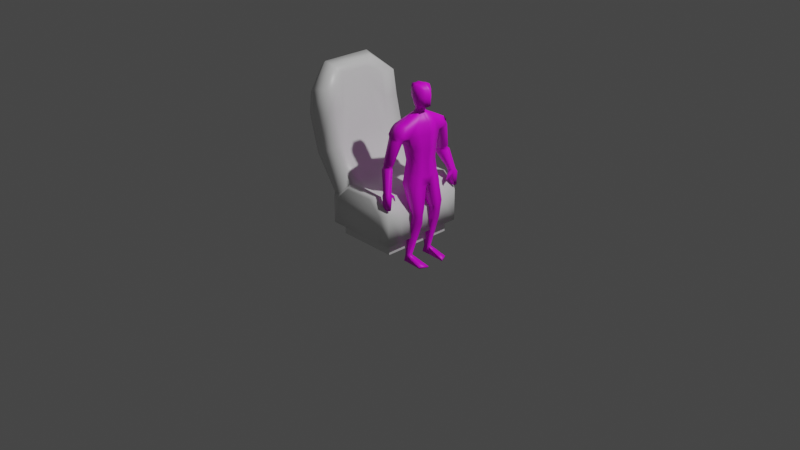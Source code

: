 # Source: compfyChair.blend  (saved by Blender 3.2.14; exported with 4.5.12 LTS)
import bpy
from mathutils import Matrix  # noqa: F401  (used for matrix-valued properties, if any)

bpy.ops.wm.read_factory_settings(use_empty=True)
scene = bpy.context.scene
scene.name = 'Scene'

# ---- collections
col_collection = bpy.data.collections.new('Collection'); scene.collection.children.link(col_collection)

# ---- images (referenced by path relative to the original .blend; pixels are not part of the script)
import os
ASSET_DIR = os.environ.get("B2B_ASSET_DIR", "")  # directory of the original .blend (textures are referenced by path, not embedded)
HERE = os.path.dirname(os.path.abspath(__file__))  # packed textures are extracted next to this script under _unpacked/

def load_image(name, relpath, width, height, colorspace="sRGB"):
    """Load a texture the original file referenced (path relative to the .blend, or extracted next to this script)."""
    p = next((c for c in (os.path.join(HERE, relpath), os.path.join(ASSET_DIR, relpath)) if relpath and os.path.exists(c)), "")
    if p:
        img = bpy.data.images.load(p, check_existing=True)
        img.name = name
    else:  # same state as the original file: an image datablock whose file is absent (Cycles renders it pink)
        img = bpy.data.images.new(name, width, height)
        img.source = "FILE"
        img.filepath = "//" + (relpath or name)
    img.colorspace_settings.name = colorspace
    return img
img_player2_png = load_image('Player2.png', 'Player2.png', 1024, 1024, 'sRGB')

# ---- materials (node trees are filled in below, after node groups)
mat_material = bpy.data.materials.new('Material')
mat_material.alpha_threshold = 0.0
mat_material.use_transparent_shadow = False
mat_material.line_color = (0.0, 0.0, 0.0, 1.0)
mat_material_001 = bpy.data.materials.new('Material.001')
mat_material_001.use_transparent_shadow = False

# ---- material node trees
mat_material.use_nodes = True; mat_material.node_tree.nodes.clear()
_N = mat_material.node_tree.nodes; _L = mat_material.node_tree.links
n0 = _N.new('ShaderNodeOutputMaterial'); n0.name = 'Material Output'; n0.location = (300, 300)
n1 = _N.new('ShaderNodeBsdfPrincipled'); n1.name = 'Principled BSDF'; n1.location = (10, 300)
n1.distribution = 'GGX'
n1.subsurface_method = 'RANDOM_WALK_SKIN'
n1.inputs[2].default_value = 0.4
n1.inputs[3].default_value = 1.45
n1.inputs[27].default_value = (0.0, 0.0, 0.0, 1.0)
n1.inputs[28].default_value = 1.0
_L.new(n1.outputs[0], n0.inputs[0])
n0.is_active_output = True
mat_material_001.use_nodes = True; mat_material_001.node_tree.nodes.clear()
_N = mat_material_001.node_tree.nodes; _L = mat_material_001.node_tree.links
n0 = _N.new('ShaderNodeBsdfPrincipled'); n0.name = 'Principled BSDF'; n0.location = (10, 300)
n0.distribution = 'GGX'
n0.subsurface_method = 'RANDOM_WALK_SKIN'
n0.inputs[3].default_value = 1.45
n0.inputs[27].default_value = (0.0, 0.0, 0.0, 1.0)
n0.inputs[28].default_value = 1.0
n1 = _N.new('ShaderNodeOutputMaterial'); n1.name = 'Material Output'; n1.location = (300, 300)
n2 = _N.new('ShaderNodeTexImage'); n2.name = 'Image Texture'; n2.location = (-280, 280)
n2.image = img_player2_png
_L.new(n0.outputs[0], n1.inputs[0])
_L.new(n2.outputs[0], n0.inputs[0])
n1.is_active_output = True

# ---- world
world_world = bpy.data.worlds.new('World'); scene.world = world_world
world_world.use_nodes = True; world_world.node_tree.nodes.clear()
_N = world_world.node_tree.nodes; _L = world_world.node_tree.links
n0 = _N.new('ShaderNodeOutputWorld'); n0.name = 'World Output'; n0.location = (300, 300)
n1 = _N.new('ShaderNodeBackground'); n1.name = 'Background'; n1.location = (10, 300)
n1.inputs[0].default_value = (0.05088, 0.05088, 0.05088, 1.0)
_L.new(n1.outputs[0], n0.inputs[0])
n0.is_active_output = True
world_world.color = (0.05088, 0.05088, 0.05088)
world_world.use_sun_shadow = False
world_world.sun_shadow_jitter_overblur = 0.0

# ---- cameras
cam_camera = bpy.data.cameras.new('Camera')
cam_camera.clip_end = 100.0
cam_camera.ortho_scale = 7.314

# ---- lights
light_light = bpy.data.lights.new('Light', 'POINT')
light_light.transmission_factor = 0.0
light_light.energy = 1000.0
light_light.shadow_soft_size = 0.1
light_light.shadow_maximum_resolution = 0.006
light_light.use_absolute_resolution = True

# ---- meshes
me_cube = bpy.data.meshes.new('Cube')
me_cube.from_pydata([(-1.0, -0.6233, -0.0938), (0.7366, 1.0, -0.0938), (-1.0, 0.6233, -0.0938), (0.7366, -1.0, -0.0938), (-1.0, 1.0, -0.0938), (-1.0, -1.0, -0.0938), (-1.0, 1.0, 0.6395), (-0.4821, 1.0, 1.0), (-0.4821, -1.0, 1.0), (-1.0, -1.0, 0.6395), (-0.8521, 0.8521, -0.0938), (-0.8521, -0.8521, -0.0938), (0.5887, 0.8521, -0.0938), (0.5887, -0.8521, -0.0938), (-0.8521, 0.8521, -0.3798), (-0.8521, -0.8521, -0.3798), (0.5887, 0.8521, -0.3798), (0.5887, -0.8521, -0.3798), (-1.786, -1.0, 2.28), (-1.962, -0.5424, 2.704), (-1.151, -1.0, 2.409), (-1.151, 1.0, 2.409), (-1.962, 0.5424, 2.704), (-1.786, 1.0, 2.28), (0.3823, 1.0, 1.0), (0.7366, 1.0, 0.6457), (0.7366, -1.0, 0.6457), (0.3823, -1.0, 1.0), (0.7366, -0.6233, -0.09042), (0.7366, 0.6233, -0.09042), (-0.3708, -0.6233, 0.8351), (-0.3708, 0.6233, 0.8351), (-1.0, 0.6233, 0.6395), (-1.0, -0.6233, 0.6395), (-0.8521, 0.5311, -0.0938), (-0.8521, -0.5311, -0.0938), (0.5887, -0.5311, -0.0938), (0.5887, 0.5311, -0.0938), (-0.8521, 0.5311, -0.3798), (-0.8521, -0.5311, -0.3798), (0.5887, -0.5311, -0.3798), (0.5887, 0.5311, -0.3798), (0.3823, 0.6233, 0.8351), (0.3823, -0.6233, 0.8351), (0.7366, -0.6233, 0.5123), (0.7366, 0.6233, 0.5123), (-0.568, -0.6247, 0.9736), (-0.5866, -0.3894, 0.9599), (-0.5866, 0.3894, 0.9599), (-0.568, 0.6247, 0.9736), (-1.151, -0.6247, 2.409), (-1.34, -0.3388, 2.915), (-1.34, 0.3388, 2.915), (-1.151, 0.6247, 2.409), (-0.7449, -1.099, 0.7109), (-0.7449, 1.099, 0.7109), (-1.562, -1.099, 2.401), (-1.562, 1.099, 2.401), (-1.729, -1.0, 2.794), (-1.905, -0.5424, 3.218), (-1.437, -0.5654, 3.346), (-1.248, -1.0, 2.957), (-1.248, 1.0, 2.957), (-1.437, 0.5194, 3.346), (-1.905, 0.5424, 3.218), (-1.729, 1.0, 2.794), (-1.248, -0.6247, 2.957), (-1.422, -0.3388, 3.135), (-1.422, 0.3388, 3.135), (-1.248, 0.6247, 2.957), (-1.505, -1.099, 2.916), (-1.697, -0.5963, 3.399), (-1.505, 1.099, 2.916), (-1.697, 0.5963, 3.399), (0.5903, 1.135, -0.008653), (-0.874, 1.135, -0.008653), (-0.874, -1.135, -0.008653), (0.5903, -1.135, -0.008653), (-0.6536, -1.221, 0.6865), (-0.4266, -1.135, 0.9362), (-0.6536, 1.221, 0.6865), (-0.874, 1.135, 0.6248), (-0.874, -1.135, 0.6248), (0.5903, 1.135, 0.6302), (0.2842, 1.135, 0.9362), (0.2842, -1.135, 0.9362), (0.5903, -1.135, 0.6302), (-0.4266, 1.135, 0.9362), (-1.55, -1.0, 1.416), (-0.9692, -1.0, 1.677), (-1.55, 1.0, 1.416), (-0.9692, 1.0, 1.677), (-1.013, -0.6247, 1.668), (-1.013, 0.6247, 1.668), (-1.316, -1.099, 1.515), (-1.316, 1.099, 1.515), (-1.148, -0.3641, 1.901), (-1.148, 0.3641, 1.901)], [], [(24, 42, 45, 25), (55, 7, 87, 80), (3, 5, 11, 13), (43, 30, 8, 27), (2, 32, 6, 4), (8, 30, 46), (28, 44, 26, 3), (90, 88, 18, 19, 22, 23), (95, 90, 23, 57), (57, 23, 65, 72), (13, 11, 15, 17), (4, 1, 12, 10), (28, 3, 13, 36), (2, 4, 10, 34), (39, 40, 17, 15), (34, 10, 14, 38), (36, 13, 17, 40), (10, 12, 16, 14), (18, 56, 70, 58), (53, 21, 62, 69), (94, 89, 20, 56), (43, 27, 26, 44), (3, 26, 86, 77), (42, 43, 44, 45), (12, 37, 41, 16), (37, 36, 40, 41), (11, 35, 39, 15), (35, 34, 38, 39), (14, 16, 41, 38), (38, 41, 40, 39), (5, 0, 35, 11), (0, 2, 34, 35), (1, 29, 37, 12), (29, 28, 36, 37), (1, 25, 45, 29), (29, 45, 44, 28), (5, 9, 33, 0), (0, 33, 32, 2), (24, 7, 31, 42), (42, 31, 30, 43), (92, 96, 51, 50), (56, 20, 61, 70), (91, 21, 53, 93), (22, 19, 59, 64), (30, 31, 48, 47), (89, 8, 46, 92), (52, 53, 69, 68), (31, 49, 48), (88, 94, 56, 18), (21, 57, 72, 62), (19, 18, 58, 59), (20, 50, 66, 61), (91, 95, 57, 21), (71, 73, 64, 59), (70, 61, 60, 71), (72, 65, 64, 73), (62, 63, 68, 69), (60, 61, 66, 67), (63, 60, 67, 68), (62, 72, 73, 63), (58, 70, 71, 59), (60, 63, 73, 71), (51, 52, 68, 67), (50, 51, 67, 66), (23, 22, 64, 65), (46, 30, 47), (49, 31, 7), (96, 47, 48, 97), (97, 48, 49, 93), (77, 86, 85, 79, 78, 82, 76), (75, 81, 80, 87, 84, 83, 74), (8, 54, 78, 79), (27, 8, 79, 85), (24, 25, 83, 84), (1, 4, 75, 74), (6, 55, 80, 81), (26, 27, 85, 86), (4, 6, 81, 75), (7, 24, 84, 87), (5, 3, 77, 76), (9, 5, 76, 82), (25, 1, 74, 83), (54, 9, 82, 78), (52, 97, 93, 53), (51, 96, 97, 52), (7, 55, 95, 91), (9, 54, 94, 88), (20, 89, 92, 50), (7, 91, 93, 49), (46, 47, 96, 92), (54, 8, 89, 94), (55, 6, 90, 95), (6, 32, 33, 9, 88, 90)])
me_cube.polygons.foreach_set('use_smooth', [1, 1, 0, 1, 1, 1, 1, 1, 1, 1, 0, 0, 0, 0, 1, 0, 0, 0, 1, 1, 1, 1, 1, 1, 0, 0, 0, 0, 1, 1, 0, 0, 0, 0, 1, 1, 1, 1, 1, 1, 1, 1, 1, 1, 1, 1, 1, 1, 1, 1, 1, 1, 1, 1, 1, 1, 1, 1, 1, 1, 1, 1, 1, 1, 1, 1, 1, 1, 1, 1, 1, 1, 1, 1, 1, 1, 1, 1, 1, 1, 1, 1, 1, 1, 1, 1, 1, 1, 1, 1, 1, 1, 1])
_uv = me_cube.uv_layers.new(name='UVMap')
_uv.uv.foreach_set('vector', [0.6693, 0.5, 0.6693, 0.5833, 0.544, 0.5833, 0.544, 0.5, 0.6025, 0.2725, 0.625, 0.2951, 0.625, 0.2951, 0.6025, 0.2725, 0.375, 0.75, 0.375, 1.0, 0.375, 1.0, 0.375, 0.75, 0.6693, 0.6667, 0.8299, 0.6667, 0.8299, 0.75, 0.6693, 0.75, 0.375, 0.1667, 0.5799, 0.1667, 0.5799, 0.25, 0.375, 0.25, 0.8299, 0.75, 0.8299, 0.6667, 0.8299, 0.75, 0.375, 0.6667, 0.544, 0.6667, 0.544, 0.75, 0.375, 0.75, 0.5799, 0.25, 0.5799, 0.0, 0.5799, 0.0, 0.5799, 0.0572, 0.5799, 0.1928, 0.5799, 0.25, 0.6025, 0.2725, 0.5799, 0.25, 0.5799, 0.25, 0.6025, 0.2725, 0.6025, 0.2725, 0.5799, 0.25, 0.5799, 0.25, 0.6025, 0.2725, 0.375, 0.75, 0.375, 1.0, 0.375, 1.0, 0.375, 0.75, 0.375, 0.25, 0.375, 0.5, 0.375, 0.5, 0.375, 0.25, 0.375, 0.6667, 0.375, 0.75, 0.375, 0.75, 0.375, 0.6667, 0.375, 0.1667, 0.375, 0.25, 0.375, 0.25, 0.375, 0.1667, 0.125, 0.6667, 0.375, 0.6667, 0.375, 0.75, 0.125, 0.75, 0.375, 0.1667, 0.375, 0.25, 0.375, 0.25, 0.375, 0.1667, 0.375, 0.6667, 0.375, 0.75, 0.375, 0.75, 0.375, 0.6667, 0.375, 0.25, 0.375, 0.5, 0.375, 0.5, 0.375, 0.25, 0.5799, 1.0, 0.6025, 0.9775, 0.6025, 0.9775, 0.5799, 1.0, 0.625, 0.2951, 0.625, 0.2951, 0.625, 0.2951, 0.625, 0.2951, 0.6025, 0.9775, 0.625, 0.9549, 0.625, 0.9549, 0.6025, 0.9775, 0.6693, 0.6667, 0.6693, 0.75, 0.544, 0.75, 0.544, 0.6667, 0.375, 0.75, 0.544, 0.75, 0.544, 0.75, 0.375, 0.75, 0.6693, 0.5833, 0.6693, 0.6667, 0.544, 0.6667, 0.544, 0.5833, 0.375, 0.5, 0.375, 0.5833, 0.375, 0.5833, 0.375, 0.5, 0.375, 0.5833, 0.375, 0.6667, 0.375, 0.6667, 0.375, 0.5833, 0.375, 0.0, 0.375, 0.08333, 0.375, 0.08333, 0.375, 0.0, 0.375, 0.08333, 0.375, 0.1667, 0.375, 0.1667, 0.375, 0.08333, 0.125, 0.5, 0.375, 0.5, 0.375, 0.5833, 0.125, 0.5833, 0.125, 0.5833, 0.375, 0.5833, 0.375, 0.6667, 0.125, 0.6667, 0.375, 0.0, 0.375, 0.08333, 0.375, 0.08333, 0.375, 0.0, 0.375, 0.08333, 0.375, 0.1667, 0.375, 0.1667, 0.375, 0.08333, 0.375, 0.5, 0.375, 0.5833, 0.375, 0.5833, 0.375, 0.5, 0.375, 0.5833, 0.375, 0.6667, 0.375, 0.6667, 0.375, 0.5833, 0.375, 0.5, 0.544, 0.5, 0.544, 0.5833, 0.375, 0.5833, 0.375, 0.5833, 0.544, 0.5833, 0.544, 0.6667, 0.375, 0.6667, 0.375, 0.0, 0.5799, 0.0, 0.5799, 0.08333, 0.375, 0.08333, 0.375, 0.08333, 0.5799, 0.08333, 0.5799, 0.1667, 0.375, 0.1667, 0.6693, 0.5, 0.8299, 0.5, 0.8299, 0.5833, 0.6693, 0.5833, 0.6693, 0.5833, 0.8299, 0.5833, 0.8299, 0.6667, 0.6693, 0.6667, 0.8299, 0.75, 0.8299, 0.6797, 0.8299, 0.6928, 0.8299, 0.75, 0.6025, 0.9775, 0.625, 0.9549, 0.625, 0.9549, 0.6025, 0.9775, 0.625, 0.2951, 0.625, 0.2951, 0.625, 0.2951, 0.625, 0.2951, 0.5799, 0.1928, 0.5799, 0.0572, 0.5799, 0.0572, 0.5799, 0.1928, 0.8299, 0.6667, 0.8299, 0.5833, 0.8299, 0.5833, 0.8299, 0.6667, 0.625, 0.9549, 0.625, 0.9549, 0.625, 0.9549, 0.625, 0.9549, 0.8299, 0.5572, 0.8299, 0.5, 0.8299, 0.5, 0.8299, 0.5572, 0.8299, 0.5833, 0.8299, 0.5, 0.8299, 0.5833, 0.5799, 1.0, 0.6025, 0.9775, 0.6025, 0.9775, 0.5799, 1.0, 0.625, 0.2951, 0.6025, 0.2725, 0.6025, 0.2725, 0.625, 0.2951, 0.5799, 0.0572, 0.5799, 0.0, 0.5799, 0.0, 0.5799, 0.0572, 0.625, 0.9549, 0.625, 0.9549, 0.625, 0.9549, 0.625, 0.9549, 0.625, 0.2951, 0.6025, 0.2725, 0.6025, 0.2725, 0.625, 0.2951, 0.6025, 0.0572, 0.6025, 0.1928, 0.5799, 0.1928, 0.5799, 0.0572, 0.6025, 0.9775, 0.625, 0.9549, 0.625, 0.9549, 0.6025, 0.9775, 0.6025, 0.2725, 0.5799, 0.25, 0.5799, 0.25, 0.6025, 0.2725, 0.625, 0.2951, 0.625, 0.2951, 0.625, 0.2951, 0.625, 0.2951, 0.625, 0.9549, 0.625, 0.9549, 0.625, 0.9549, 0.625, 0.9549, 0.625, 0.1928, 0.625, 0.0572, 0.625, 0.0572, 0.625, 0.1928, 0.625, 0.2951, 0.6025, 0.2725, 0.6025, 0.2725, 0.625, 0.2951, 0.5799, 1.0, 0.6025, 0.9775, 0.6025, 0.9775, 0.5799, 1.0, 0.625, 0.0572, 0.625, 0.1928, 0.6025, 0.1928, 0.6025, 0.0572, 0.8299, 0.6928, 0.8299, 0.5572, 0.8299, 0.5572, 0.8299, 0.6928, 0.8299, 0.75, 0.8299, 0.6928, 0.8299, 0.6928, 0.8299, 0.75, 0.5799, 0.25, 0.5799, 0.1928, 0.5799, 0.1928, 0.5799, 0.25, 0.8299, 0.75, 0.8299, 0.6667, 0.8299, 0.6667, 0.8299, 0.5, 0.8299, 0.5833, 0.8299, 0.5, 0.8299, 0.6797, 0.8299, 0.6667, 0.8299, 0.5833, 0.8299, 0.5703, 0.8299, 0.5703, 0.8299, 0.5833, 0.8299, 0.5, 0.8299, 0.5, 0.375, 0.75, 0.544, 0.75, 0.625, 0.7943, 0.625, 0.9549, 0.6025, 0.9775, 0.5799, 1.0, 0.375, 1.0, 0.375, 0.25, 0.5799, 0.25, 0.6025, 0.2725, 0.625, 0.2951, 0.625, 0.4557, 0.544, 0.5, 0.375, 0.5, 0.625, 0.9549, 0.6025, 0.9775, 0.6025, 0.9775, 0.625, 0.9549, 0.6693, 0.75, 0.8299, 0.75, 0.8299, 0.75, 0.6693, 0.75, 0.6693, 0.5, 0.544, 0.5, 0.544, 0.5, 0.6693, 0.5, 0.375, 0.5, 0.375, 0.25, 0.375, 0.25, 0.375, 0.5, 0.5799, 0.25, 0.6025, 0.2725, 0.6025, 0.2725, 0.5799, 0.25, 0.544, 0.75, 0.6693, 0.75, 0.6693, 0.75, 0.544, 0.75, 0.375, 0.25, 0.5799, 0.25, 0.5799, 0.25, 0.375, 0.25, 0.8299, 0.5, 0.6693, 0.5, 0.6693, 0.5, 0.8299, 0.5, 0.375, 1.0, 0.375, 0.75, 0.375, 0.75, 0.375, 1.0, 0.5799, 0.0, 0.375, 0.0, 0.375, 0.0, 0.5799, 0.0, 0.544, 0.5, 0.375, 0.5, 0.375, 0.5, 0.544, 0.5, 0.6025, 0.9775, 0.5799, 1.0, 0.5799, 1.0, 0.6025, 0.9775, 0.8299, 0.5572, 0.8299, 0.5703, 0.8299, 0.5, 0.8299, 0.5, 0.8299, 0.6928, 0.8299, 0.6797, 0.8299, 0.5703, 0.8299, 0.5572, 0.625, 0.2951, 0.6025, 0.2725, 0.6025, 0.2725, 0.625, 0.2951, 0.5799, 1.0, 0.6025, 0.9775, 0.6025, 0.9775, 0.5799, 1.0, 0.625, 0.9549, 0.625, 0.9549, 0.625, 0.9549, 0.625, 0.9549, 0.625, 0.2951, 0.625, 0.2951, 0.625, 0.2951, 0.625, 0.2951, 0.8299, 0.75, 0.8299, 0.6667, 0.8299, 0.6797, 0.8299, 0.75, 0.6025, 0.9775, 0.625, 0.9549, 0.625, 0.9549, 0.6025, 0.9775, 0.6025, 0.2725, 0.5799, 0.25, 0.5799, 0.25, 0.6025, 0.2725, 0.5799, 0.25, 0.5799, 0.1667, 0.5799, 0.08333, 0.5799, 0.0, 0.5799, 0.0, 0.5799, 0.25])
me_cube.materials.append(mat_material)
me_cube.use_mirror_vertex_groups = False
me_cube.update()
me_cube_001 = bpy.data.meshes.new('Cube.001')
me_cube_001.from_pydata([(4.358e-14, 0.02132, 0.6417), (5.84e-14, 0.04386, 0.9023), (4.358e-14, 0.281, 0.6417), (6.069e-14, 0.2805, 0.9426), (0.1448, 0.07894, 0.6417), (0.2347, 0.09766, 0.8978), (0.1448, 0.2374, 0.6417), (0.2347, 0.2568, 0.8978), (2.696e-14, 0.2603, 0.3493), (2.696e-14, 0.02868, 0.3493), (0.151, 0.2217, 0.3536), (0.1434, 0.06275, 0.3571), (0.08058, 0.1247, -0.03803), (0.08058, 0.02439, -0.03803), (0.1669, 0.1151, -0.03879), (0.1669, 0.03044, -0.03879), (0.115, 0.2016, -0.5038), (0.115, 0.139, -0.5038), (0.1616, 0.1865, -0.5042), (0.1616, 0.1541, -0.5042), (0.07018, 0.1865, -0.1412), (0.07018, 0.0418, -0.1412), (0.1766, 0.05451, -0.1421), (0.1766, 0.1597, -0.1421), (0.1702, 0.05995, 0.2651), (0.1704, 0.2203, 0.2667), (2.27e-14, 0.249, 0.2744), (2.27e-14, 0.02955, 0.2744), (0.1782, 0.02594, 0.04611), (0.07072, 0.1412, 0.02853), (0.1682, 0.1267, 0.03197), (0.07072, 0.019, 0.02853), (5.217e-14, 0.02132, 0.7927), (5.335e-14, 0.3073, 0.8136), (0.1974, 0.2568, 0.7677), (0.1974, 0.09766, 0.7677), (0.2902, 0.2568, 0.8594), (0.2902, 0.09766, 0.8484), (0.3212, 0.2568, 0.8094), (0.3126, 0.1168, 0.8094), (0.4146, 0.1793, 0.2361), (0.4146, 0.1049, 0.2361), (0.4757, 0.1793, 0.2379), (0.4757, 0.1049, 0.2379), (0.4332, 0.1783, 0.09603), (0.4332, 0.1038, 0.09603), (0.4655, 0.1783, 0.09787), (0.4655, 0.1038, 0.09787), (0.1285, 0.07618, 0.5056), (0.1285, 0.2157, 0.5056), (3.489e-14, 0.04056, 0.4888), (3.489e-14, 0.2513, 0.4888), (6.232e-14, 0.09797, 0.9713), (6.232e-14, 0.2395, 0.9713), (0.09573, 0.1955, 0.9699), (0.09573, 0.11, 0.9699), (6.664e-14, 0.1066, 1.047), (6.664e-14, 0.2141, 1.047), (0.05993, 0.1808, 1.078), (0.07884, 0.1158, 1.074), (0.4091, 0.2554, 0.4742), (0.3127, 0.2612, 0.4579), (0.4069, 0.1554, 0.4921), (0.336, 0.1839, 0.4726), (7.202e-14, 0.1066, 1.142), (7.202e-14, 0.2479, 1.142), (0.06343, 0.2145, 1.141), (0.08029, 0.1158, 1.141), (7.965e-14, 0.108, 1.276), (7.793e-14, 0.2446, 1.246), (0.06961, 0.2131, 1.231), (0.07816, 0.1145, 1.253), (0.06098, 0.09273, 1.067), (6.701e-14, 0.05088, 1.054), (0.07173, 0.08295, 1.157), (7.208e-14, 0.02787, 1.143), (0.06249, 0.09365, 1.225), (7.676e-14, 0.05088, 1.225), (0.04469, 0.1771, 1.034), (0.04469, 0.1373, 1.034), (6.592e-14, 0.1333, 1.035), (6.592e-14, 0.1918, 1.035), (0.04812, 0.1339, 0.9889), (6.336e-14, 0.2139, 0.9896), (0.04812, 0.1917, 0.9889), (6.336e-14, 0.1278, 0.9896), (0.1064, 0.2172, -0.5768), (0.1064, 0.1234, -0.5768), (0.1694, 0.1969, -0.5774), (0.1694, 0.1437, -0.5774), (0.1815, -0.03037, -0.5774), (0.09565, -0.07264, -0.5768), (0.1702, 0.2108, 0.244), (0.03966, 0.02848, 0.2495), (0.171, 0.05651, 0.2207), (0.03966, 0.2381, 0.2495), (0.1815, -0.03037, -0.5614), (0.09565, -0.07264, -0.5609), (0.2135, 0.2484, 0.7483), (0.2135, 0.1111, 0.7483), (0.3204, 0.2484, 0.7836), (0.3204, 0.1111, 0.7836), (4.358e-14, 0.1609, 0.6417), (5.963e-14, 0.1711, 0.924), (0.1609, 0.1642, 0.6417), (0.2347, 0.1832, 0.8978), (2.696e-14, 0.1532, 0.3493), (0.1597, 0.1482, 0.3552), (0.08058, 0.07832, -0.03803), (0.1669, 0.07594, -0.03879), (0.115, 0.1726, -0.5038), (0.1616, 0.1715, -0.5042), (0.1766, 0.1111, -0.1421), (0.07018, 0.1196, -0.1412), (2.27e-14, 0.1476, 0.2744), (0.1825, 0.1462, 0.266), (0.06096, 0.08472, 0.02853), (0.1846, 0.08013, 0.03851), (0.1974, 0.1832, 0.7677), (5.28e-14, 0.1751, 0.8039), (0.2902, 0.1832, 0.8594), (0.3212, 0.1832, 0.8094), (0.4146, 0.1449, 0.2361), (0.4757, 0.1449, 0.2379), (0.4332, 0.1438, 0.09603), (0.4655, 0.1438, 0.09787), (3.489e-14, 0.1539, 0.4888), (0.1446, 0.1512, 0.5056), (6.232e-14, 0.1741, 0.9713), (0.09573, 0.156, 0.9699), (6.664e-14, 0.1644, 1.047), (0.07884, 0.1507, 1.078), (0.3189, 0.2139, 0.464), (0.4069, 0.2157, 0.4921), (7.202e-14, 0.1826, 1.142), (0.08029, 0.1689, 1.141), (7.948e-14, 0.1815, 1.273), (0.07999, 0.1675, 1.253), (6.592e-14, 0.1647, 1.035), (0.04469, 0.1587, 1.034), (0.04812, 0.165, 0.9889), (6.336e-14, 0.1741, 0.9896), (0.1064, 0.1738, -0.5768), (0.1694, 0.1723, -0.5774), (0.1823, 0.1395, 0.2332), (0.0299, 0.1412, 0.2495), (0.3204, 0.1849, 0.7836), (0.2135, 0.1849, 0.7483), (0.3891, 0.2495, 0.5121), (0.3891, 0.1705, 0.5121), (0.3215, 0.2495, 0.4965), (0.3376, 0.1941, 0.4965), (0.3891, 0.213, 0.5121), (0.3215, 0.213, 0.4965), (0.2535, 0.2568, 0.8893), (0.2593, 0.2568, 0.7886), (0.2593, 0.09766, 0.7886), (0.2535, 0.09766, 0.8893), (0.4451, 0.1793, 0.237), (0.4451, 0.1049, 0.237), (0.4494, 0.1783, 0.09695), (0.4494, 0.1038, 0.09695), (0.3625, 0.1554, 0.4823), (0.3645, 0.2717, 0.4639), (0.2669, 0.2484, 0.766), (0.2669, 0.1111, 0.766), (0.4494, 0.1438, 0.09695), (0.2535, 0.1832, 0.8893), (0.3553, 0.2495, 0.5043), (0.3553, 0.1705, 0.5043), (0.07379, 0.2588, 0.6417), (0.1196, 0.2685, 0.9198), (0.07379, 0.05067, 0.6417), (0.1196, 0.07127, 0.9), (0.08591, 0.2406, 0.3515), (0.08203, 0.04604, 0.3532), (0.1246, 0.1336, -0.03842), (0.1246, 0.02748, -0.03842), (0.1387, 0.1939, -0.504), (0.1244, 0.1867, -0.1417), (0.1244, 0.04827, -0.1417), (0.09578, 0.2344, 0.2705), (0.09565, 0.04504, 0.2697), (0.1204, 0.1338, 0.03028), (0.1255, 0.02253, 0.03748), (0.1006, 0.06021, 0.78), (0.1006, 0.2816, 0.7902), (0.06549, 0.2332, 0.4973), (0.06549, 0.05871, 0.4973), (0.04877, 0.2171, 0.9706), (0.04877, 0.1041, 0.9706), (0.04017, 0.1971, 1.047), (0.04017, 0.1113, 1.047), (0.0409, 0.2309, 1.142), (0.04155, 0.2286, 1.261), (0.03982, 0.1113, 1.265), (0.03599, 0.05442, 1.053), (0.03655, 0.05442, 1.143), (0.03717, 0.05442, 1.225), (0.02277, 0.1843, 1.034), (0.02277, 0.1354, 1.034), (0.02452, 0.1309, 0.9893), (0.02452, 0.2026, 0.9893), (0.1385, 0.2068, -0.5771), (0.1066, 0.04276, 0.2349), (0.1062, 0.2242, 0.2467), (0.1385, 0.173, -0.5771), (0.04075, 0.1744, 1.263), (0.2196, 0.2489, 0.7335), (0.2292, 0.1519, 0.7335), (0.3246, 0.2489, 0.7677), (0.3246, 0.1141, 0.7677), (0.3466, 0.1881, 0.7529), (0.2218, 0.1891, 0.7105), (0.2721, 0.1141, 0.7506), (0.2721, 0.2695, 0.7506), (0.3892, 0.2564, 0.5263), (0.3892, 0.1591, 0.5263), (0.4032, 0.2099, 0.5411), (0.2956, 0.2089, 0.531), (0.3507, 0.1591, 0.5172), (0.3507, 0.2564, 0.5172), (0.3123, 0.2564, 0.5081), (0.3219, 0.197, 0.5081), (0.4618, 0.1828, 0.2675), (0.4618, 0.1182, 0.2675), (0.4091, 0.1828, 0.2643), (0.4108, 0.121, 0.2643), (0.4091, 0.1529, 0.2643), (0.4618, 0.1529, 0.2675), (0.4354, 0.1182, 0.2659), (0.4354, 0.1984, 0.2659), (0.3824, 0.14, 0.207), (0.3788, 0.1109, 0.2051), (0.3734, 0.1458, 0.2262), (0.3718, 0.1223, 0.225), (0.3594, 0.1392, 0.1642), (0.3574, 0.123, 0.1631), (0.3544, 0.1424, 0.1748), (0.3535, 0.1294, 0.1741), (-0.1448, 0.07894, 0.6417), (-0.2347, 0.09766, 0.8978), (-0.1448, 0.2374, 0.6417), (-0.2347, 0.2568, 0.8978), (-0.151, 0.2217, 0.3536), (-0.1434, 0.06275, 0.3571), (-0.08058, 0.1247, -0.03803), (-0.08058, 0.02439, -0.03803), (-0.1669, 0.1151, -0.03879), (-0.1669, 0.03044, -0.03879), (-0.115, 0.2016, -0.5038), (-0.115, 0.139, -0.5038), (-0.1616, 0.1865, -0.5042), (-0.1616, 0.1541, -0.5042), (-0.07018, 0.1865, -0.1412), (-0.07018, 0.0418, -0.1412), (-0.1766, 0.05451, -0.1421), (-0.1766, 0.1597, -0.1421), (-0.1702, 0.05995, 0.2651), (-0.1704, 0.2203, 0.2667), (-0.1782, 0.02594, 0.04611), (-0.07072, 0.1412, 0.02853), (-0.1682, 0.1267, 0.03197), (-0.07072, 0.019, 0.02853), (-0.1974, 0.2568, 0.7677), (-0.1974, 0.09766, 0.7677), (-0.2902, 0.2568, 0.8594), (-0.2902, 0.09766, 0.8484), (-0.3212, 0.2568, 0.8094), (-0.3126, 0.1168, 0.8094), (-0.4146, 0.1793, 0.2361), (-0.4146, 0.1049, 0.2361), (-0.4757, 0.1793, 0.2379), (-0.4757, 0.1049, 0.2379), (-0.4332, 0.1783, 0.09603), (-0.4332, 0.1038, 0.09603), (-0.4655, 0.1783, 0.09787), (-0.4655, 0.1038, 0.09787), (-0.1285, 0.07618, 0.5056), (-0.1285, 0.2157, 0.5056), (-0.09573, 0.1955, 0.9699), (-0.09573, 0.11, 0.9699), (-0.05993, 0.1808, 1.078), (-0.07884, 0.1158, 1.074), (-0.4091, 0.2554, 0.4742), (-0.3127, 0.2612, 0.4579), (-0.4069, 0.1554, 0.4921), (-0.336, 0.1839, 0.4726), (-0.06343, 0.2145, 1.141), (-0.08029, 0.1158, 1.141), (-0.06961, 0.2131, 1.231), (-0.07816, 0.1145, 1.253), (-0.06098, 0.09273, 1.067), (-0.07173, 0.08295, 1.157), (-0.06249, 0.09365, 1.225), (-0.04469, 0.1771, 1.034), (-0.04469, 0.1373, 1.034), (-0.04812, 0.1339, 0.9889), (-0.04812, 0.1917, 0.9889), (-0.1064, 0.2172, -0.5768), (-0.1064, 0.1234, -0.5768), (-0.1694, 0.1969, -0.5774), (-0.1694, 0.1437, -0.5774), (-0.1815, -0.03037, -0.5774), (-0.09565, -0.07264, -0.5768), (-0.1702, 0.2108, 0.244), (-0.03966, 0.02848, 0.2495), (-0.171, 0.05651, 0.2207), (-0.03966, 0.2381, 0.2495), (-0.1815, -0.03037, -0.5614), (-0.09565, -0.07264, -0.5609), (-0.2135, 0.2484, 0.7483), (-0.2135, 0.1111, 0.7483), (-0.3204, 0.2484, 0.7836), (-0.3204, 0.1111, 0.7836), (-0.1609, 0.1642, 0.6417), (-0.2347, 0.1832, 0.8978), (-0.1597, 0.1482, 0.3552), (-0.08058, 0.07832, -0.03803), (-0.1669, 0.07594, -0.03879), (-0.115, 0.1726, -0.5038), (-0.1616, 0.1715, -0.5042), (-0.1766, 0.1111, -0.1421), (-0.07018, 0.1196, -0.1412), (-0.1825, 0.1462, 0.266), (-0.06096, 0.08472, 0.02853), (-0.1846, 0.08013, 0.03851), (-0.1974, 0.1832, 0.7677), (-0.2902, 0.1832, 0.8594), (-0.3212, 0.1832, 0.8094), (-0.4146, 0.1449, 0.2361), (-0.4757, 0.1449, 0.2379), (-0.4332, 0.1438, 0.09603), (-0.4655, 0.1438, 0.09787), (-0.1446, 0.1512, 0.5056), (-0.09573, 0.156, 0.9699), (-0.07884, 0.1507, 1.078), (-0.3189, 0.2139, 0.464), (-0.4069, 0.2157, 0.4921), (-0.08029, 0.1689, 1.141), (-0.07999, 0.1675, 1.253), (-0.04469, 0.1587, 1.034), (-0.04812, 0.165, 0.9889), (-0.1064, 0.1738, -0.5768), (-0.1694, 0.1723, -0.5774), (-0.1823, 0.1395, 0.2332), (-0.0299, 0.1412, 0.2495), (-0.3204, 0.1849, 0.7836), (-0.2135, 0.1849, 0.7483), (-0.3891, 0.2495, 0.5121), (-0.3891, 0.1705, 0.5121), (-0.3215, 0.2495, 0.4965), (-0.3376, 0.1941, 0.4965), (-0.3891, 0.213, 0.5121), (-0.3215, 0.213, 0.4965), (-0.2535, 0.2568, 0.8893), (-0.2593, 0.2568, 0.7886), (-0.2593, 0.09766, 0.7886), (-0.2535, 0.09766, 0.8893), (-0.4451, 0.1793, 0.237), (-0.4451, 0.1049, 0.237), (-0.4494, 0.1783, 0.09695), (-0.4494, 0.1038, 0.09695), (-0.3625, 0.1554, 0.4823), (-0.3645, 0.2717, 0.4639), (-0.2669, 0.2484, 0.766), (-0.2669, 0.1111, 0.766), (-0.4494, 0.1438, 0.09695), (-0.2535, 0.1832, 0.8893), (-0.3553, 0.2495, 0.5043), (-0.3553, 0.1705, 0.5043), (-0.07379, 0.2588, 0.6417), (-0.1196, 0.2685, 0.9198), (-0.07379, 0.05067, 0.6417), (-0.1196, 0.07127, 0.9), (-0.08591, 0.2406, 0.3515), (-0.08203, 0.04604, 0.3532), (-0.1246, 0.1336, -0.03842), (-0.1246, 0.02748, -0.03842), (-0.1387, 0.1939, -0.504), (-0.1244, 0.1867, -0.1417), (-0.1244, 0.04827, -0.1417), (-0.09578, 0.2344, 0.2705), (-0.09565, 0.04504, 0.2697), (-0.1204, 0.1338, 0.03028), (-0.1255, 0.02253, 0.03748), (-0.1006, 0.06021, 0.78), (-0.1006, 0.2816, 0.7902), (-0.06549, 0.2332, 0.4973), (-0.06549, 0.05871, 0.4973), (-0.04877, 0.2171, 0.9706), (-0.04877, 0.1041, 0.9706), (-0.04017, 0.1971, 1.047), (-0.04017, 0.1113, 1.047), (-0.0409, 0.2309, 1.142), (-0.04155, 0.2286, 1.261), (-0.03982, 0.1113, 1.265), (-0.03599, 0.05442, 1.053), (-0.03655, 0.05442, 1.143), (-0.03717, 0.05442, 1.225), (-0.02277, 0.1843, 1.034), (-0.02277, 0.1354, 1.034), (-0.02452, 0.1309, 0.9893), (-0.02452, 0.2026, 0.9893), (-0.1385, 0.2068, -0.5771), (-0.1066, 0.04276, 0.2349), (-0.1062, 0.2242, 0.2467), (-0.1385, 0.173, -0.5771), (-0.04075, 0.1744, 1.263), (-0.2196, 0.2489, 0.7335), (-0.2292, 0.1519, 0.7335), (-0.3246, 0.2489, 0.7677), (-0.3246, 0.1141, 0.7677), (-0.3466, 0.1881, 0.7529), (-0.2218, 0.1891, 0.7105), (-0.2721, 0.1141, 0.7506), (-0.2721, 0.2695, 0.7506), (-0.3892, 0.2564, 0.5263), (-0.3892, 0.1591, 0.5263), (-0.4032, 0.2099, 0.5411), (-0.2956, 0.2089, 0.531), (-0.3507, 0.1591, 0.5172), (-0.3507, 0.2564, 0.5172), (-0.3123, 0.2564, 0.5081), (-0.3219, 0.197, 0.5081), (-0.4618, 0.1828, 0.2675), (-0.4618, 0.1182, 0.2675), (-0.4091, 0.1828, 0.2643), (-0.4108, 0.121, 0.2643), (-0.4091, 0.1529, 0.2643), (-0.4618, 0.1529, 0.2675), (-0.4354, 0.1182, 0.2659), (-0.4354, 0.1984, 0.2659), (-0.3824, 0.14, 0.207), (-0.3788, 0.1109, 0.2051), (-0.3734, 0.1458, 0.2262), (-0.3718, 0.1223, 0.225), (-0.3594, 0.1392, 0.1642), (-0.3574, 0.123, 0.1631), (-0.3544, 0.1424, 0.1748), (-0.3535, 0.1294, 0.1741), (-0.1734, 0.08569, -0.5774), (-0.1774, 0.02766, -0.5774), (-0.1029, 0.05803, -0.5768), (-0.09925, -0.007305, -0.5768), (-0.1682, 0.09259, -0.5233), (-0.1748, 0.03111, -0.5423), (-0.1085, 0.06845, -0.5228), (-0.1021, -0.002096, -0.5418), (0.1734, 0.08569, -0.5774), (0.1774, 0.02766, -0.5774), (0.1682, 0.09259, -0.5233), (0.1748, 0.03111, -0.5423), (0.1085, 0.06845, -0.5228), (0.1021, -0.002096, -0.5418), (0.1029, 0.05803, -0.5768), (0.09925, -0.007305, -0.5768)], [], [(119, 103, 3, 33), (186, 171, 7, 34), (155, 154, 36, 38), (185, 173, 1, 32), (127, 48, 11, 107), (105, 7, 54, 129), (117, 28, 15, 109), (188, 50, 9, 175), (187, 49, 10, 174), (126, 51, 8, 106), (113, 20, 16, 110), (116, 29, 12, 108), (184, 31, 13, 177), (183, 30, 14, 176), (19, 17, 87, 89), (22, 180, 21, 17, 19), (179, 23, 18, 178), (112, 22, 19, 111), (109, 15, 22, 112), (176, 14, 23, 179), (177, 13, 21, 180), (108, 12, 20, 113), (174, 10, 25, 181), (175, 9, 27, 182), (106, 8, 26, 114), (107, 11, 24, 115), (205, 92, 30, 183), (204, 93, 31, 184), (145, 95, 29, 116), (144, 94, 28, 117), (172, 185, 32, 0), (104, 118, 35, 4), (170, 186, 34, 6), (102, 119, 33, 2), (121, 120, 37, 39), (231, 224, 42, 158), (167, 157, 37, 120), (157, 156, 39, 37), (158, 42, 46, 160), (229, 225, 43, 123), (228, 226, 40, 122), (230, 227, 41, 159), (166, 160, 46, 125), (122, 40, 44, 124), (159, 41, 45, 161), (123, 43, 47, 125), (102, 2, 51, 126), (170, 6, 49, 187), (172, 0, 50, 188), (104, 4, 48, 127), (139, 78, 58, 131), (103, 1, 52, 128), (173, 5, 55, 190), (171, 3, 53, 189), (195, 68, 77, 198), (138, 80, 56, 130), (200, 79, 59, 192), (199, 81, 57, 191), (169, 151, 63, 162), (153, 150, 61, 132), (152, 149, 62, 133), (168, 148, 60, 163), (135, 66, 70, 137), (191, 57, 65, 193), (131, 58, 66, 135), (130, 56, 64, 134), (207, 136, 68, 195), (134, 64, 68, 136), (67, 71, 76, 74), (193, 65, 69, 194), (196, 72, 74, 197), (197, 74, 76, 198), (192, 59, 72, 196), (64, 56, 73, 75), (68, 64, 75, 77), (59, 67, 74, 72), (202, 83, 81, 199), (201, 82, 79, 200), (141, 85, 80, 138), (140, 84, 78, 139), (129, 54, 84, 140), (128, 52, 85, 141), (190, 55, 82, 201), (189, 53, 83, 202), (142, 206, 143, 89, 87), (178, 18, 88, 203), (111, 19, 89, 143), (110, 16, 86, 142), (449, 89, 19, 451), (455, 87, 89, 449), (453, 17, 87, 455), (115, 24, 94, 144), (114, 26, 95, 145), (182, 27, 93, 204), (181, 25, 92, 205), (91, 90, 96, 97), (454, 97, 96, 452), (155, 38, 100, 164), (121, 39, 101, 146), (118, 34, 98, 147), (156, 35, 99, 165), (35, 118, 147, 99), (38, 121, 146, 100), (27, 114, 145, 93), (25, 115, 144, 92), (17, 110, 142, 87), (18, 111, 143, 88), (203, 88, 143, 206), (53, 128, 141, 83), (55, 129, 140, 82), (82, 140, 139, 79), (83, 141, 138, 81), (65, 134, 136, 69), (194, 69, 136, 207), (57, 130, 134, 65), (59, 131, 135, 67), (67, 135, 137, 71), (148, 152, 133, 60), (151, 153, 132, 63), (81, 138, 130, 57), (3, 103, 128, 53), (79, 139, 131, 59), (6, 104, 127, 49), (0, 102, 126, 50), (42, 123, 125, 46), (41, 122, 124, 45), (161, 166, 125, 47), (227, 228, 234, 235), (224, 229, 123, 42), (154, 167, 120, 36), (38, 36, 120, 121), (0, 32, 119, 102), (6, 34, 118, 104), (92, 144, 117, 30), (93, 145, 116, 31), (10, 107, 115, 25), (9, 106, 114, 27), (13, 108, 113, 21), (14, 109, 112, 23), (23, 112, 111, 18), (31, 116, 108, 13), (21, 113, 110, 17), (50, 126, 106, 9), (30, 117, 109, 14), (5, 105, 129, 55), (49, 127, 107, 10), (32, 1, 103, 119), (223, 219, 153, 151), (216, 218, 152, 148), (221, 216, 148, 168), (218, 217, 149, 152), (219, 222, 150, 153), (220, 223, 151, 169), (217, 220, 169, 149), (222, 221, 168, 150), (7, 105, 167, 154), (45, 124, 166, 161), (39, 156, 165, 101), (34, 155, 164, 98), (150, 168, 163, 61), (149, 169, 162, 62), (43, 159, 161, 47), (124, 44, 160, 166), (225, 230, 159, 43), (40, 158, 160, 44), (5, 35, 156, 157), (105, 5, 157, 167), (226, 231, 158, 40), (34, 7, 154, 155), (70, 194, 207, 137), (86, 203, 206, 142), (26, 181, 205, 95), (24, 182, 204, 94), (16, 178, 203, 86), (54, 189, 202, 84), (52, 190, 201, 85), (85, 201, 200, 80), (84, 202, 199, 78), (56, 192, 196, 73), (75, 197, 198, 77), (73, 196, 197, 75), (66, 193, 194, 70), (137, 207, 195, 71), (58, 191, 193, 66), (78, 199, 191, 58), (80, 200, 192, 56), (71, 195, 198, 76), (7, 171, 189, 54), (1, 173, 190, 52), (4, 172, 188, 48), (2, 170, 187, 51), (2, 33, 186, 170), (4, 35, 185, 172), (94, 204, 184, 28), (95, 205, 183, 29), (11, 175, 182, 24), (8, 174, 181, 26), (15, 177, 180, 22), (12, 176, 179, 20), (20, 179, 178, 16), (29, 183, 176, 12), (28, 184, 177, 15), (51, 187, 174, 8), (48, 188, 175, 11), (35, 5, 173, 185), (33, 3, 171, 186), (98, 164, 215, 208), (101, 165, 214, 211), (165, 99, 209, 214), (147, 98, 208, 213), (146, 101, 211, 212), (164, 100, 210, 215), (100, 146, 212, 210), (99, 147, 213, 209), (208, 215, 221, 222), (211, 214, 220, 217), (214, 209, 223, 220), (213, 208, 222, 219), (212, 211, 217, 218), (215, 210, 216, 221), (210, 212, 218, 216), (209, 213, 219, 223), (61, 163, 231, 226), (62, 162, 230, 225), (60, 133, 229, 224), (63, 132, 228, 227), (162, 63, 227, 230), (132, 61, 226, 228), (133, 62, 225, 229), (163, 60, 224, 231), (233, 235, 239, 237), (228, 122, 232, 234), (41, 227, 235, 233), (122, 41, 233, 232), (239, 238, 236, 237), (232, 233, 237, 236), (235, 234, 238, 239), (234, 232, 236, 238), (387, 264, 243, 372), (356, 268, 266, 355), (386, 32, 1, 374), (334, 317, 245, 278), (316, 335, 280, 243), (326, 319, 249, 260), (389, 376, 9, 50), (388, 375, 244, 279), (323, 320, 250, 254), (325, 318, 246, 261), (385, 378, 247, 263), (384, 377, 248, 262), (253, 302, 300, 251), (256, 253, 251, 255, 381), (380, 379, 252, 257), (322, 321, 253, 256), (319, 322, 256, 249), (377, 380, 257, 248), (378, 381, 255, 247), (318, 323, 254, 246), (375, 382, 259, 244), (376, 383, 27, 9), (317, 324, 258, 245), (406, 384, 262, 305), (405, 385, 263, 306), (346, 325, 261, 308), (345, 326, 260, 307), (373, 0, 32, 386), (315, 240, 265, 327), (371, 242, 264, 387), (329, 269, 267, 328), (432, 359, 272, 425), (368, 328, 267, 358), (358, 267, 269, 357), (359, 361, 276, 272), (430, 331, 273, 426), (429, 330, 270, 427), (431, 360, 271, 428), (367, 333, 276, 361), (330, 332, 274, 270), (360, 362, 275, 271), (331, 333, 277, 273), (371, 388, 279, 242), (373, 389, 50, 0), (315, 334, 278, 240), (341, 336, 282, 295), (374, 391, 281, 241), (372, 390, 53, 3), (396, 399, 77, 68), (401, 393, 283, 296), (400, 392, 57, 81), (370, 363, 287, 352), (354, 337, 285, 351), (353, 338, 286, 350), (369, 364, 284, 349), (339, 340, 290, 288), (392, 394, 65, 57), (336, 339, 288, 282), (408, 396, 68, 136), (289, 293, 294, 291), (394, 395, 69, 65), (397, 398, 293, 292), (398, 399, 294, 293), (393, 397, 292, 283), (283, 292, 293, 289), (403, 400, 81, 83), (402, 401, 296, 297), (342, 341, 295, 298), (335, 342, 298, 280), (391, 402, 297, 281), (390, 403, 83, 53), (343, 300, 302, 344, 407), (379, 404, 301, 252), (321, 344, 302, 253), (320, 343, 299, 250), (441, 445, 253, 302), (444, 304, 303, 442), (448, 310, 304, 444), (324, 345, 307, 258), (114, 346, 308, 26), (383, 405, 306, 27), (382, 406, 305, 259), (304, 310, 309, 303), (448, 446, 309, 310), (356, 365, 313, 268), (329, 347, 314, 269), (327, 348, 311, 264), (357, 366, 312, 265), (265, 312, 348, 327), (268, 313, 347, 329), (27, 306, 346, 114), (259, 305, 345, 324), (251, 300, 343, 320), (252, 301, 344, 321), (404, 407, 344, 301), (281, 297, 342, 335), (297, 296, 341, 342), (395, 408, 136, 69), (283, 289, 339, 336), (289, 291, 340, 339), (349, 284, 338, 353), (352, 287, 337, 354), (296, 283, 336, 341), (242, 279, 334, 315), (272, 276, 333, 331), (271, 275, 332, 330), (362, 277, 333, 367), (428, 436, 435, 429), (425, 272, 331, 430), (355, 266, 328, 368), (268, 329, 328, 266), (242, 315, 327, 264), (305, 262, 326, 345), (306, 263, 325, 346), (244, 259, 324, 317), (247, 255, 323, 318), (248, 257, 322, 319), (257, 252, 321, 322), (263, 247, 318, 325), (255, 251, 320, 323), (262, 248, 319, 326), (241, 281, 335, 316), (279, 244, 317, 334), (424, 352, 354, 420), (417, 349, 353, 419), (422, 369, 349, 417), (419, 353, 350, 418), (420, 354, 351, 423), (421, 370, 352, 424), (418, 350, 370, 421), (423, 351, 369, 422), (243, 355, 368, 316), (275, 362, 367, 332), (269, 314, 366, 357), (264, 311, 365, 356), (351, 285, 364, 369), (350, 286, 363, 370), (273, 277, 362, 360), (332, 367, 361, 274), (426, 273, 360, 431), (270, 274, 361, 359), (241, 358, 357, 265), (316, 368, 358, 241), (427, 270, 359, 432), (264, 356, 355, 243), (290, 340, 408, 395), (299, 343, 407, 404), (26, 308, 406, 382), (258, 307, 405, 383), (250, 299, 404, 379), (280, 298, 403, 390), (52, 85, 402, 391), (85, 80, 401, 402), (298, 295, 400, 403), (56, 73, 397, 393), (75, 77, 399, 398), (73, 75, 398, 397), (288, 290, 395, 394), (340, 291, 396, 408), (282, 288, 394, 392), (295, 282, 392, 400), (80, 56, 393, 401), (291, 294, 399, 396), (243, 280, 390, 372), (1, 52, 391, 374), (240, 278, 389, 373), (2, 51, 388, 371), (2, 371, 387, 33), (240, 373, 386, 265), (307, 260, 385, 405), (308, 261, 384, 406), (245, 258, 383, 376), (8, 26, 382, 375), (249, 256, 381, 378), (246, 254, 380, 377), (254, 250, 379, 380), (261, 246, 377, 384), (260, 249, 378, 385), (51, 8, 375, 388), (278, 245, 376, 389), (265, 386, 374, 241), (33, 387, 372, 3), (311, 409, 416, 365), (314, 412, 415, 366), (366, 415, 410, 312), (348, 414, 409, 311), (347, 413, 412, 314), (365, 416, 411, 313), (313, 411, 413, 347), (312, 410, 414, 348), (409, 423, 422, 416), (412, 418, 421, 415), (415, 421, 424, 410), (414, 420, 423, 409), (413, 419, 418, 412), (416, 422, 417, 411), (411, 417, 419, 413), (410, 424, 420, 414), (285, 427, 432, 364), (286, 426, 431, 363), (284, 425, 430, 338), (287, 428, 429, 337), (363, 431, 428, 287), (337, 429, 427, 285), (338, 430, 426, 286), (364, 432, 425, 284), (434, 438, 440, 436), (429, 435, 433, 330), (271, 434, 436, 428), (330, 433, 434, 271), (440, 438, 437, 439), (433, 437, 438, 434), (436, 440, 439, 435), (435, 439, 437, 433), (251, 253, 445, 447), (447, 445, 446, 448), (251, 447, 443, 300), (447, 448, 444, 443), (300, 443, 441, 302), (443, 444, 442, 441), (303, 309, 446, 442), (442, 446, 445, 441), (17, 453, 451, 19), (453, 454, 452, 451), (97, 454, 456, 91), (454, 453, 455, 456), (91, 456, 450, 90), (456, 455, 449, 450), (90, 450, 452, 96), (450, 449, 451, 452)])
me_cube_001.polygons.foreach_set('use_smooth', [1, 1, 1, 1, 1, 1, 1, 1, 1, 1, 1, 1, 1, 1, 1, 1, 1, 1, 1, 1, 1, 1, 1, 1, 1, 1, 1, 1, 1, 1, 1, 1, 1, 1, 1, 1, 1, 1, 1, 1, 1, 1, 1, 1, 1, 1, 1, 1, 1, 1, 1, 1, 1, 1, 1, 1, 1, 1, 1, 1, 1, 1, 1, 1, 1, 1, 1, 1, 1, 1, 1, 1, 1, 1, 1, 1, 1, 1, 1, 1, 1, 1, 1, 1, 1, 1, 1, 1, 1, 0, 0, 1, 1, 1, 1, 1, 1, 1, 1, 1, 1, 1, 1, 1, 1, 1, 1, 1, 1, 1, 1, 1, 1, 1, 1, 1, 1, 1, 1, 1, 1, 1, 1, 1, 1, 1, 1, 1, 1, 1, 1, 1, 1, 1, 1, 1, 1, 1, 1, 1, 1, 1, 1, 1, 1, 1, 1, 1, 1, 1, 1, 1, 1, 1, 1, 1, 1, 1, 1, 1, 1, 1, 1, 1, 1, 1, 1, 1, 1, 1, 1, 1, 1, 1, 1, 1, 1, 1, 1, 1, 1, 1, 1, 1, 1, 1, 1, 1, 1, 1, 1, 1, 1, 1, 1, 1, 1, 1, 1, 1, 1, 1, 1, 1, 1, 1, 1, 1, 1, 1, 1, 1, 1, 1, 1, 1, 1, 1, 1, 1, 1, 1, 1, 1, 1, 1, 1, 1, 1, 1, 1, 1, 1, 1, 1, 1, 1, 1, 1, 1, 1, 1, 1, 1, 1, 1, 1, 1, 1, 1, 1, 1, 1, 1, 1, 1, 1, 1, 1, 1, 1, 1, 1, 1, 1, 1, 1, 1, 1, 1, 1, 1, 1, 1, 1, 1, 1, 1, 1, 1, 1, 1, 1, 1, 1, 1, 1, 1, 1, 1, 1, 1, 1, 1, 1, 1, 1, 1, 1, 1, 1, 1, 1, 1, 1, 1, 1, 1, 1, 1, 1, 1, 1, 1, 0, 0, 1, 1, 1, 1, 1, 1, 1, 1, 1, 1, 1, 1, 1, 1, 1, 1, 1, 1, 1, 1, 1, 1, 1, 1, 1, 1, 1, 1, 1, 1, 1, 1, 1, 1, 1, 1, 1, 1, 1, 1, 1, 1, 1, 1, 1, 1, 1, 1, 1, 1, 1, 1, 1, 1, 1, 1, 1, 1, 1, 1, 1, 1, 1, 1, 1, 1, 1, 1, 1, 1, 1, 1, 1, 1, 1, 1, 1, 1, 1, 1, 1, 1, 1, 1, 1, 1, 1, 1, 1, 1, 1, 1, 1, 1, 1, 1, 1, 1, 1, 1, 1, 1, 1, 1, 1, 1, 1, 1, 1, 1, 1, 1, 1, 1, 1, 1, 1, 1, 1, 1, 1, 1, 1, 1, 1, 1, 1, 1, 1, 1, 1, 1, 1, 1, 1, 1, 1, 1, 0, 0, 0, 0, 1, 1, 1, 1, 0, 0, 0, 0, 1, 1])
_uv = me_cube_001.uv_layers.new(name='UVMap')
_uv.uv.foreach_set('vector', [0.6277, 0.4418, 0.6247, 0.3836, 0.6835, 0.3745, 0.6989, 0.4371, 0.7414, 0.7363, 0.7278, 0.7819, 0.6866, 0.7686, 0.7062, 0.7229, 0.6828, 0.7279, 0.6802, 0.7647, 0.6683, 0.7523, 0.6594, 0.7329, 0.3534, 0.733, 0.3677, 0.7932, 0.3055, 0.7983, 0.2998, 0.7431, 0.7053, 0.6005, 0.6741, 0.6009, 0.6671, 0.5397, 0.7026, 0.5384, 0.7347, 0.747, 0.7673, 0.7413, 0.7524, 0.8154, 0.7349, 0.8184, 0.6714, 0.299, 0.6911, 0.2934, 0.694, 0.3252, 0.6772, 0.3277, 0.3268, 0.5906, 0.2921, 0.5884, 0.2866, 0.5179, 0.3293, 0.5172, 0.2641, 0.5924, 0.2401, 0.592, 0.2393, 0.5362, 0.2638, 0.539, 0.7255, 0.5053, 0.7566, 0.5075, 0.7574, 0.5478, 0.7232, 0.5455, 0.3897, 0.216, 0.3695, 0.2125, 0.3827, 0.08331, 0.3948, 0.08483, 0.833, 0.3026, 0.8586, 0.3058, 0.8467, 0.3292, 0.8262, 0.325, 0.371, 0.3645, 0.3406, 0.3642, 0.3567, 0.3313, 0.3767, 0.3326, 0.2177, 0.2954, 0.2353, 0.2931, 0.2379, 0.3194, 0.2215, 0.3202, 0.2293, 0.06379, 0.2046, 0.06562, 0.1966, 0.02912, 0.2299, 0.02664, 0.2483, 0.2493, 0.2276, 0.253, 0.198, 0.253, 0.2046, 0.06562, 0.2293, 0.06379, 0.6733, 0.2642, 0.6529, 0.2635, 0.6579, 0.132, 0.6666, 0.1322, 0.829, 0.2485, 0.8086, 0.2429, 0.8215, 0.1318, 0.8336, 0.1335, 0.6772, 0.3277, 0.694, 0.3252, 0.6907, 0.3645, 0.6698, 0.3676, 0.2215, 0.3202, 0.2379, 0.3194, 0.2426, 0.355, 0.2222, 0.3558, 0.3767, 0.3326, 0.3567, 0.3313, 0.3616, 0.2951, 0.3834, 0.2936, 0.8262, 0.325, 0.8467, 0.3292, 0.8659, 0.3781, 0.8362, 0.372, 0.2463, 0.4765, 0.2217, 0.4737, 0.2187, 0.4413, 0.2462, 0.4464, 0.3293, 0.5172, 0.2866, 0.5179, 0.2843, 0.4799, 0.3333, 0.4744, 0.7232, 0.5455, 0.7574, 0.5478, 0.7527, 0.5691, 0.7203, 0.5669, 0.7026, 0.5384, 0.6671, 0.5397, 0.665, 0.502, 0.7009, 0.5018, 0.2431, 0.4369, 0.2195, 0.4326, 0.2266, 0.3517, 0.2444, 0.3534, 0.3375, 0.4565, 0.3156, 0.4646, 0.3403, 0.3517, 0.3713, 0.3547, 0.6854, 0.4814, 0.6583, 0.4943, 0.6628, 0.4073, 0.6899, 0.4005, 0.6931, 0.4216, 0.6585, 0.417, 0.6441, 0.3449, 0.6666, 0.3413, 0.3347, 0.6638, 0.3534, 0.733, 0.2998, 0.7431, 0.2951, 0.6665, 0.7168, 0.651, 0.7111, 0.6989, 0.6803, 0.6905, 0.6862, 0.6424, 0.7571, 0.6824, 0.7414, 0.7363, 0.7062, 0.7229, 0.7304, 0.6785, 0.6213, 0.5205, 0.6277, 0.4418, 0.6989, 0.4371, 0.686, 0.5205, 0.7265, 0.6946, 0.7297, 0.7173, 0.6917, 0.7216, 0.6978, 0.7031, 0.08331, 0.3129, 0.07942, 0.3124, 0.07798, 0.3081, 0.08219, 0.3084, 0.7331, 0.7379, 0.6953, 0.7446, 0.6917, 0.7216, 0.7297, 0.7173, 0.3987, 0.8245, 0.3883, 0.7732, 0.4259, 0.7819, 0.4126, 0.8151, 0.08219, 0.3084, 0.07798, 0.3081, 0.08185, 0.289, 0.08408, 0.2891, 0.06312, 0.3574, 0.07229, 0.3592, 0.07428, 0.3676, 0.0637, 0.3655, 0.9834, 0.8786, 0.9763, 0.8802, 0.9757, 0.8745, 0.9839, 0.8726, 0.07706, 0.3572, 0.07274, 0.356, 0.07462, 0.35, 0.08039, 0.3498, 0.97, 0.9439, 0.97, 0.9524, 0.9661, 0.9524, 0.9661, 0.9439, 0.9839, 0.8726, 0.9757, 0.8745, 0.9689, 0.8464, 0.9771, 0.8445, 0.08039, 0.3498, 0.07462, 0.35, 0.07642, 0.3229, 0.07948, 0.3229, 0.0637, 0.3655, 0.07428, 0.3676, 0.06705, 0.4048, 0.05647, 0.4026, 0.6213, 0.5205, 0.686, 0.5205, 0.6712, 0.5947, 0.6187, 0.5947, 0.7493, 0.659, 0.7226, 0.655, 0.734, 0.6053, 0.758, 0.6057, 0.3347, 0.6638, 0.2951, 0.6665, 0.2921, 0.5884, 0.3268, 0.5906, 0.7293, 0.6539, 0.6975, 0.6525, 0.6984, 0.6014, 0.7264, 0.6027, 0.5307, 0.8446, 0.5222, 0.8437, 0.5185, 0.864, 0.5323, 0.8658, 0.6247, 0.3836, 0.5563, 0.3941, 0.585, 0.3606, 0.6259, 0.3606, 0.3431, 0.7956, 0.3776, 0.8045, 0.3329, 0.8143, 0.3191, 0.8106, 0.7819, 0.7898, 0.7972, 0.8401, 0.7795, 0.8494, 0.7657, 0.8321, 0.5231, 0.4023, 0.5226, 0.4087, 0.5153, 0.4038, 0.5166, 0.3991, 0.6248, 0.4663, 0.6078, 0.4663, 0.5933, 0.4602, 0.6245, 0.4602, 0.284, 0.8747, 0.2798, 0.8777, 0.2744, 0.8691, 0.2854, 0.868, 0.5309, 0.4107, 0.5181, 0.4093, 0.5159, 0.3975, 0.5389, 0.402, 0.1161, 0.357, 0.1021, 0.3521, 0.1047, 0.3392, 0.1218, 0.3465, 0.09166, 0.3506, 0.07247, 0.355, 0.06153, 0.3361, 0.08733, 0.3348, 0.4456, 0.6015, 0.4479, 0.5788, 0.4622, 0.5723, 0.4589, 0.6046, 0.4416, 0.6314, 0.4289, 0.6328, 0.4237, 0.6185, 0.4411, 0.6174, 0.5211, 0.894, 0.5001, 0.8916, 0.4966, 0.9334, 0.5167, 0.9455, 0.5475, 0.4012, 0.5474, 0.4095, 0.5282, 0.411, 0.5283, 0.4026, 0.5323, 0.8658, 0.5185, 0.864, 0.5001, 0.8916, 0.5211, 0.894, 0.6245, 0.4602, 0.5933, 0.4602, 0.5926, 0.4142, 0.6336, 0.4142, 0.5333, 0.4043, 0.5333, 0.4105, 0.5226, 0.4087, 0.5231, 0.4023, 0.6336, 0.4142, 0.5926, 0.4142, 0.5924, 0.3491, 0.632, 0.3506, 0.5456, 0.8964, 0.5411, 0.9482, 0.552, 0.9355, 0.56, 0.9052, 0.5283, 0.4026, 0.5282, 0.411, 0.5142, 0.4091, 0.5051, 0.4032, 0.3221, 0.8479, 0.3304, 0.8616, 0.3419, 0.8987, 0.3244, 0.89, 0.3244, 0.89, 0.3419, 0.8987, 0.3398, 0.9372, 0.3242, 0.9353, 0.2854, 0.868, 0.2744, 0.8691, 0.2795, 0.8627, 0.2866, 0.8522, 0.5926, 0.4142, 0.5933, 0.4602, 0.5633, 0.457, 0.5502, 0.4138, 0.5924, 0.3491, 0.5926, 0.4142, 0.5502, 0.4138, 0.562, 0.3738, 0.7235, 0.867, 0.7137, 0.8873, 0.7193, 0.8969, 0.7278, 0.8738, 0.06906, 0.3776, 0.06906, 0.3945, 0.04128, 0.394, 0.04101, 0.3786, 0.1222, 0.3774, 0.1222, 0.3931, 0.09252, 0.3909, 0.09259, 0.3765, 0.09961, 0.3479, 0.07465, 0.3479, 0.0773, 0.326, 0.09424, 0.326, 0.06411, 0.3171, 0.06998, 0.3163, 0.06809, 0.3266, 0.06405, 0.3272, 0.7349, 0.8184, 0.7524, 0.8154, 0.7548, 0.8382, 0.743, 0.8403, 0.6259, 0.3606, 0.585, 0.3606, 0.6009, 0.3517, 0.6258, 0.3517, 0.7157, 0.8408, 0.7146, 0.822, 0.7292, 0.8427, 0.7298, 0.8521, 0.7657, 0.8321, 0.7795, 0.8494, 0.7685, 0.8553, 0.7615, 0.8466, 0.225, 0.05547, 0.2137, 0.05315, 0.2028, 0.05092, 0.2046, 0.0408, 0.2282, 0.03759, 0.6666, 0.1322, 0.6579, 0.132, 0.6552, 0.1058, 0.667, 0.106, 0.8336, 0.1335, 0.8215, 0.1318, 0.8327, 0.09674, 0.8488, 0.1054, 0.3948, 0.08483, 0.3827, 0.08331, 0.3796, 0.05344, 0.3977, 0.05573, 0.8527, 0.06768, 0.8327, 0.09674, 0.8215, 0.1318, 0.8187, 0.09362, 0.0, 0.0, 0.0, 0.0, 0.0, 0.0, 0.0, 0.0, 0.2286, 0.1977, 0.2286, 0.2357, 0.1941, 0.2177, 0.2029, 0.185, 0.6962, 0.4351, 0.6604, 0.4354, 0.6585, 0.417, 0.6931, 0.4216, 0.9628, 0.8988, 0.9628, 0.9535, 0.942, 0.9477, 0.9472, 0.8954, 0.3607, 0.4901, 0.3117, 0.4955, 0.3429, 0.4802, 0.3648, 0.4721, 0.2462, 0.4464, 0.2187, 0.4413, 0.2195, 0.4326, 0.2431, 0.4369, 0.8379, 0.206, 0.8379, 0.1562, 0.8465, 0.1563, 0.8465, 0.2061, 0.4099, 0.2046, 0.4099, 0.242, 0.3681, 0.2225, 0.3745, 0.1895, 0.6828, 0.7279, 0.6594, 0.7329, 0.6605, 0.7232, 0.6807, 0.719, 0.2515, 0.7276, 0.2518, 0.6918, 0.2655, 0.6887, 0.2655, 0.7285, 0.9456, 0.04928, 0.9456, 0.009615, 0.9538, 0.0141, 0.9538, 0.04832, 0.3883, 0.7732, 0.3568, 0.7644, 0.3655, 0.7538, 0.3927, 0.7612, 0.9456, 0.0954, 0.9456, 0.04928, 0.9538, 0.04832, 0.9538, 0.08811, 0.2515, 0.7672, 0.2515, 0.7276, 0.2655, 0.7285, 0.2655, 0.7627, 0.7089, 0.4504, 0.7089, 0.514, 0.6933, 0.5107, 0.6881, 0.4499, 0.7271, 0.4345, 0.6962, 0.4351, 0.6931, 0.4216, 0.7229, 0.4251, 0.4088, 0.08661, 0.3948, 0.08483, 0.3977, 0.05573, 0.4187, 0.0584, 0.8527, 0.133, 0.8336, 0.1335, 0.8488, 0.1054, 0.8616, 0.08438, 0.2115, 0.06513, 0.2013, 0.05963, 0.2028, 0.05092, 0.2137, 0.05315, 0.6612, 0.3606, 0.6259, 0.3606, 0.6258, 0.3517, 0.6473, 0.3517, 0.7146, 0.822, 0.7349, 0.8184, 0.743, 0.8403, 0.7292, 0.8427, 0.05727, 0.318, 0.06411, 0.3171, 0.06405, 0.3272, 0.05936, 0.3278, 0.1211, 0.3479, 0.09961, 0.3479, 0.09424, 0.326, 0.1088, 0.326, 0.6687, 0.4142, 0.6336, 0.4142, 0.632, 0.3506, 0.6662, 0.3638, 0.5412, 0.4056, 0.543, 0.4103, 0.5333, 0.4105, 0.5333, 0.4043, 0.6513, 0.4602, 0.6245, 0.4602, 0.6336, 0.4142, 0.6687, 0.4142, 0.5486, 0.8655, 0.5323, 0.8658, 0.5211, 0.894, 0.5456, 0.8964, 0.5456, 0.8964, 0.5211, 0.894, 0.5167, 0.9455, 0.5411, 0.9482, 0.4436, 0.6211, 0.4456, 0.6015, 0.4589, 0.6046, 0.4622, 0.6269, 0.1021, 0.3521, 0.09166, 0.3506, 0.08733, 0.3348, 0.1047, 0.3392, 0.6393, 0.4663, 0.6248, 0.4663, 0.6245, 0.4602, 0.6513, 0.4602, 0.6835, 0.3745, 0.6247, 0.3836, 0.6259, 0.3606, 0.6612, 0.3606, 0.5405, 0.8455, 0.5307, 0.8446, 0.5323, 0.8658, 0.5486, 0.8655, 0.7433, 0.6579, 0.7168, 0.651, 0.7256, 0.6004, 0.7489, 0.6065, 0.5461, 0.5205, 0.6213, 0.5205, 0.6187, 0.5947, 0.5576, 0.5947, 0.05461, 0.3636, 0.0637, 0.3655, 0.05647, 0.4026, 0.04737, 0.4008, 0.9935, 0.8704, 0.9839, 0.8726, 0.9771, 0.8445, 0.9867, 0.8423, 0.97, 0.9341, 0.97, 0.9439, 0.9661, 0.9439, 0.9661, 0.9341, 0.969, 0.936, 0.9613, 0.9376, 0.9604, 0.9253, 0.9659, 0.9235, 0.05523, 0.3558, 0.06312, 0.3574, 0.0637, 0.3655, 0.05461, 0.3636, 0.7656, 0.7322, 0.7331, 0.7379, 0.7297, 0.7173, 0.7622, 0.7116, 0.759, 0.6889, 0.7622, 0.7116, 0.7297, 0.7173, 0.7265, 0.6946, 0.5461, 0.5205, 0.545, 0.4473, 0.6277, 0.4418, 0.6213, 0.5205, 0.7433, 0.6579, 0.7377, 0.7061, 0.7111, 0.6989, 0.7168, 0.651, 0.7229, 0.4251, 0.6931, 0.4216, 0.6666, 0.3413, 0.6859, 0.3378, 0.7321, 0.4703, 0.6854, 0.4814, 0.6899, 0.4005, 0.7131, 0.3933, 0.7332, 0.5368, 0.7026, 0.5384, 0.7009, 0.5018, 0.7317, 0.5011, 0.6834, 0.5428, 0.7232, 0.5455, 0.7203, 0.5669, 0.6826, 0.5644, 0.8022, 0.3201, 0.8262, 0.325, 0.8362, 0.372, 0.8017, 0.365, 0.6627, 0.3298, 0.6772, 0.3277, 0.6698, 0.3676, 0.6518, 0.3702, 0.8563, 0.2513, 0.829, 0.2485, 0.8336, 0.1335, 0.8527, 0.133, 0.8043, 0.2948, 0.833, 0.3026, 0.8262, 0.325, 0.8022, 0.3201, 0.4202, 0.2241, 0.3897, 0.216, 0.3948, 0.08483, 0.4088, 0.08661, 0.6893, 0.5029, 0.7255, 0.5053, 0.7232, 0.5455, 0.6834, 0.5428, 0.6546, 0.3042, 0.6714, 0.299, 0.6772, 0.3277, 0.6627, 0.3298, 0.6969, 0.7536, 0.7347, 0.747, 0.7349, 0.8184, 0.7146, 0.822, 0.7321, 0.5996, 0.7053, 0.6005, 0.7026, 0.5384, 0.7332, 0.5368, 0.545, 0.4473, 0.5563, 0.3941, 0.6247, 0.3836, 0.6277, 0.4418, 0.05061, 0.3804, 0.0406, 0.3692, 0.05365, 0.3723, 0.05761, 0.3851, 0.9136, 0.6125, 0.8888, 0.6217, 0.89, 0.6056, 0.9097, 0.605, 0.4429, 0.6366, 0.4285, 0.6383, 0.4289, 0.6328, 0.4416, 0.6314, 0.8888, 0.6217, 0.8612, 0.6141, 0.8671, 0.6063, 0.89, 0.6056, 0.0406, 0.3692, 0.05856, 0.349, 0.06145, 0.3542, 0.05365, 0.3723, 0.057, 0.4054, 0.05061, 0.3804, 0.05761, 0.3851, 0.06145, 0.4006, 0.4637, 0.637, 0.4313, 0.6316, 0.4343, 0.6247, 0.4513, 0.6277, 0.4573, 0.6349, 0.4429, 0.6366, 0.4416, 0.6314, 0.4542, 0.63, 0.7673, 0.7413, 0.7347, 0.747, 0.7331, 0.7379, 0.7656, 0.7322, 0.974, 0.9341, 0.974, 0.9439, 0.97, 0.9439, 0.97, 0.9341, 0.4259, 0.7819, 0.3883, 0.7732, 0.3927, 0.7612, 0.4323, 0.7664, 0.7062, 0.7229, 0.6828, 0.7279, 0.6807, 0.719, 0.701, 0.7148, 0.4542, 0.63, 0.4416, 0.6314, 0.4411, 0.6174, 0.4597, 0.6169, 0.4513, 0.6277, 0.4343, 0.6247, 0.4357, 0.6137, 0.4662, 0.6192, 0.08616, 0.3497, 0.08039, 0.3498, 0.07948, 0.3229, 0.08253, 0.3229, 0.974, 0.9439, 0.974, 0.9524, 0.97, 0.9524, 0.97, 0.9439, 0.08182, 0.3568, 0.07706, 0.3572, 0.08039, 0.3498, 0.08616, 0.3497, 0.0864, 0.3088, 0.08219, 0.3084, 0.08408, 0.2891, 0.08632, 0.2892, 0.3795, 0.8294, 0.3568, 0.7644, 0.3883, 0.7732, 0.3987, 0.8245, 0.7347, 0.747, 0.6969, 0.7536, 0.6953, 0.7446, 0.7331, 0.7379, 0.08671, 0.3128, 0.08331, 0.3129, 0.08219, 0.3084, 0.0864, 0.3088, 0.7062, 0.7229, 0.6866, 0.7686, 0.6802, 0.7647, 0.6828, 0.7279, 0.5401, 0.3995, 0.5412, 0.4056, 0.5333, 0.4043, 0.5333, 0.3984, 0.2222, 0.07084, 0.2115, 0.06513, 0.2137, 0.05315, 0.225, 0.05547, 0.2814, 0.4525, 0.2462, 0.4464, 0.2431, 0.4369, 0.2677, 0.4414, 0.3935, 0.4697, 0.3333, 0.4744, 0.3375, 0.4565, 0.3984, 0.4395, 0.6757, 0.1323, 0.6666, 0.1322, 0.667, 0.106, 0.6792, 0.1062, 0.7524, 0.8154, 0.7657, 0.8321, 0.7615, 0.8466, 0.7548, 0.8382, 0.7169, 0.8603, 0.7157, 0.8408, 0.7298, 0.8521, 0.7304, 0.8619, 0.1222, 0.3612, 0.1222, 0.3774, 0.09259, 0.3765, 0.09267, 0.3616, 0.06906, 0.3612, 0.06906, 0.3776, 0.04101, 0.3786, 0.04074, 0.3637, 0.297, 0.857, 0.2854, 0.868, 0.2866, 0.8522, 0.303, 0.8464, 0.3085, 0.8869, 0.3244, 0.89, 0.3242, 0.9353, 0.3068, 0.9279, 0.3061, 0.8434, 0.3221, 0.8479, 0.3244, 0.89, 0.3085, 0.8869, 0.5286, 0.3978, 0.5283, 0.4026, 0.5051, 0.4032, 0.511, 0.3972, 0.5333, 0.3984, 0.5333, 0.4043, 0.5231, 0.4023, 0.5255, 0.3973, 0.5416, 0.3972, 0.5475, 0.4012, 0.5283, 0.4026, 0.5286, 0.3978, 0.5222, 0.8437, 0.5189, 0.843, 0.5124, 0.8485, 0.5185, 0.864, 0.2932, 0.8649, 0.284, 0.8747, 0.2854, 0.868, 0.297, 0.857, 0.5255, 0.3973, 0.5231, 0.4023, 0.5166, 0.3991, 0.5228, 0.3968, 0.7673, 0.7413, 0.7819, 0.7898, 0.7657, 0.8321, 0.7524, 0.8154, 0.3072, 0.7863, 0.3431, 0.7956, 0.3191, 0.8106, 0.3048, 0.8068, 0.3729, 0.6612, 0.3347, 0.6638, 0.3268, 0.5906, 0.3695, 0.5926, 0.777, 0.6631, 0.7493, 0.659, 0.758, 0.6057, 0.7829, 0.6062, 0.7848, 0.6866, 0.7778, 0.7502, 0.7414, 0.7363, 0.7571, 0.6824, 0.3729, 0.6612, 0.3723, 0.7248, 0.3208, 0.7346, 0.3347, 0.6638, 0.3984, 0.4395, 0.3375, 0.4565, 0.3713, 0.3547, 0.4075, 0.3544, 0.2677, 0.4414, 0.2431, 0.4369, 0.2444, 0.3534, 0.2628, 0.3552, 0.3864, 0.5171, 0.3293, 0.5172, 0.3333, 0.4744, 0.3935, 0.4697, 0.2784, 0.4802, 0.2463, 0.4765, 0.2462, 0.4464, 0.2814, 0.4525, 0.3984, 0.3302, 0.3767, 0.3326, 0.3834, 0.2936, 0.4043, 0.2922, 0.206, 0.3222, 0.2215, 0.3202, 0.2222, 0.3558, 0.2026, 0.3578, 0.6931, 0.2638, 0.6733, 0.2642, 0.6666, 0.1322, 0.6757, 0.1323, 0.1993, 0.2977, 0.2177, 0.2954, 0.2215, 0.3202, 0.206, 0.3222, 0.4073, 0.3682, 0.371, 0.3645, 0.3767, 0.3326, 0.3984, 0.3302, 0.289, 0.5929, 0.2641, 0.5924, 0.2638, 0.539, 0.2959, 0.5427, 0.3695, 0.5926, 0.3268, 0.5906, 0.3293, 0.5172, 0.3864, 0.5171, 0.4049, 0.7233, 0.4276, 0.7883, 0.3677, 0.7932, 0.3534, 0.733, 0.7778, 0.7502, 0.7707, 0.7957, 0.7278, 0.7819, 0.7414, 0.7363, 0.701, 0.7148, 0.6807, 0.719, 0.6805, 0.7142, 0.6995, 0.7092, 0.4323, 0.7664, 0.3927, 0.7612, 0.3951, 0.7532, 0.4327, 0.7558, 0.9217, 0.4507, 0.9317, 0.4781, 0.9083, 0.4781, 0.9193, 0.449, 0.4374, 0.6618, 0.4191, 0.6596, 0.4192, 0.6565, 0.437, 0.6529, 0.7287, 0.752, 0.7287, 0.7918, 0.7227, 0.7898, 0.7085, 0.7499, 0.6807, 0.719, 0.6605, 0.7232, 0.6597, 0.7173, 0.6805, 0.7142, 0.7287, 0.7179, 0.7287, 0.752, 0.7085, 0.7499, 0.7227, 0.7172, 0.4587, 0.6644, 0.4374, 0.6618, 0.437, 0.6529, 0.447, 0.6611, 0.4354, 0.7524, 0.4115, 0.745, 0.446, 0.6372, 0.4607, 0.6353, 0.4327, 0.7558, 0.3951, 0.7532, 0.4313, 0.6316, 0.4637, 0.637, 0.3951, 0.7532, 0.3768, 0.7449, 0.4241, 0.6285, 0.4313, 0.6316, 0.4208, 0.7386, 0.3905, 0.7354, 0.4302, 0.6314, 0.445, 0.6493, 0.8494, 0.7426, 0.8224, 0.7437, 0.8757, 0.6404, 0.8959, 0.6502, 0.4115, 0.745, 0.3871, 0.7342, 0.4235, 0.6312, 0.446, 0.6372, 0.8765, 0.7588, 0.8494, 0.7426, 0.8959, 0.6502, 0.8984, 0.6468, 0.4326, 0.7572, 0.4208, 0.7386, 0.445, 0.6493, 0.4628, 0.634, 0.09774, 0.3423, 0.09068, 0.3425, 0.08331, 0.3129, 0.08671, 0.3128, 0.0811, 0.3995, 0.06957, 0.3974, 0.07706, 0.3572, 0.08182, 0.3568, 0.0469, 0.298, 0.05835, 0.2954, 0.06312, 0.3574, 0.05523, 0.3558, 0.9857, 0.9172, 0.9778, 0.9152, 0.9834, 0.8786, 0.9911, 0.877, 0.06957, 0.3974, 0.0641, 0.3958, 0.07274, 0.356, 0.07706, 0.3572, 0.9778, 0.9152, 0.9661, 0.9158, 0.9763, 0.8802, 0.9834, 0.8786, 0.05835, 0.2954, 0.07428, 0.2986, 0.07229, 0.3592, 0.06312, 0.3574, 0.09068, 0.3425, 0.08413, 0.3429, 0.07942, 0.3124, 0.08331, 0.3129, 0.9677, 0.9194, 0.9659, 0.9235, 0.9612, 0.9111, 0.9622, 0.9088, 0.9812, 0.9014, 0.9867, 0.9061, 0.9849, 0.9166, 0.9801, 0.9141, 0.07462, 0.35, 0.07274, 0.356, 0.06705, 0.3481, 0.06771, 0.3443, 0.07676, 0.3611, 0.07676, 0.3827, 0.0568, 0.3794, 0.05878, 0.3637, 0.9612, 0.9111, 0.9582, 0.912, 0.9584, 0.9101, 0.9622, 0.9088, 0.1117, 0.3847, 0.09599, 0.3847, 0.1008, 0.3611, 0.1096, 0.3611, 0.9659, 0.9235, 0.9604, 0.9253, 0.9582, 0.912, 0.9612, 0.9111, 0.9801, 0.9141, 0.9849, 0.9166, 0.9867, 0.9284, 0.9841, 0.927, 0.7414, 0.7363, 0.7062, 0.7229, 0.6866, 0.7686, 0.7278, 0.7819, 0.6828, 0.7279, 0.6594, 0.7329, 0.6683, 0.7523, 0.6802, 0.7647, 0.3534, 0.733, 0.2998, 0.7431, 0.3055, 0.7983, 0.3677, 0.7932, 0.7254, 0.595, 0.7215, 0.5392, 0.6897, 0.5413, 0.6975, 0.5961, 0.7347, 0.747, 0.7349, 0.8184, 0.7524, 0.8154, 0.7673, 0.7413, 0.7966, 0.5778, 0.8028, 0.5492, 0.7864, 0.5448, 0.7764, 0.5751, 0.3268, 0.5906, 0.3293, 0.5172, 0.2866, 0.5179, 0.2921, 0.5884, 0.2641, 0.5924, 0.2638, 0.539, 0.2393, 0.5362, 0.2401, 0.592, 0.2216, 0.2274, 0.2161, 0.1153, 0.2057, 0.1141, 0.2008, 0.2247, 0.6821, 0.3559, 0.6797, 0.3836, 0.7047, 0.3833, 0.708, 0.3517, 0.3666, 0.3764, 0.3844, 0.313, 0.3591, 0.3145, 0.3372, 0.375, 0.6739, 0.3528, 0.6695, 0.3281, 0.6532, 0.3292, 0.6563, 0.3554, 0.409, 0.04621, 0.4096, 0.009064, 0.3763, 0.01154, 0.3843, 0.04805, 0.4183, 0.2317, 0.409, 0.04621, 0.3843, 0.04805, 0.364, 0.2354, 0.3917, 0.2335, 0.6709, 0.2621, 0.6617, 0.1302, 0.653, 0.1302, 0.6506, 0.2618, 0.6566, 0.2306, 0.6528, 0.08382, 0.6498, 0.07802, 0.6355, 0.2325, 0.8028, 0.5492, 0.8286, 0.4598, 0.8082, 0.4543, 0.7864, 0.5448, 0.6695, 0.3281, 0.668, 0.2925, 0.6477, 0.2938, 0.6532, 0.3292, 0.3844, 0.313, 0.3877, 0.2818, 0.3601, 0.2837, 0.3591, 0.3145, 0.6797, 0.3836, 0.7031, 0.4358, 0.733, 0.4354, 0.7047, 0.3833, 0.2463, 0.4765, 0.2462, 0.4464, 0.2187, 0.4413, 0.2217, 0.4737, 0.3293, 0.5172, 0.3333, 0.4744, 0.2843, 0.4799, 0.2866, 0.5179, 0.8068, 0.4872, 0.8136, 0.455, 0.7824, 0.447, 0.7756, 0.4802, 0.2431, 0.4369, 0.2444, 0.3534, 0.2266, 0.3517, 0.2195, 0.4326, 0.3375, 0.4565, 0.3697, 0.3547, 0.3403, 0.3533, 0.3125, 0.4661, 0.7829, 0.5231, 0.8111, 0.4565, 0.7898, 0.4554, 0.7466, 0.5202, 0.814, 0.4425, 0.8093, 0.3667, 0.789, 0.3647, 0.785, 0.4306, 0.3347, 0.6638, 0.2951, 0.6665, 0.2998, 0.7431, 0.3534, 0.733, 0.7683, 0.6536, 0.7365, 0.6521, 0.7415, 0.7002, 0.7735, 0.7015, 0.7571, 0.6824, 0.7304, 0.6785, 0.7062, 0.7229, 0.7414, 0.7363, 0.7265, 0.6946, 0.6978, 0.7031, 0.6917, 0.7216, 0.7297, 0.7173, 0.06562, 0.3367, 0.06348, 0.3281, 0.05543, 0.3274, 0.05817, 0.3358, 0.7331, 0.7379, 0.7297, 0.7173, 0.6917, 0.7216, 0.6953, 0.7446, 0.3333, 0.7785, 0.3503, 0.7567, 0.3621, 0.7359, 0.333, 0.7272, 0.06348, 0.3281, 0.0671, 0.2912, 0.06282, 0.2909, 0.05543, 0.3274, 0.9688, 0.8502, 0.9693, 0.8574, 0.9788, 0.8593, 0.977, 0.8518, 0.9713, 0.9366, 0.9718, 0.9308, 0.9638, 0.9327, 0.9643, 0.9382, 0.09292, 0.3883, 0.09483, 0.3776, 0.08379, 0.3779, 0.08419, 0.3881, 0.9491, 0.935, 0.9452, 0.935, 0.9452, 0.9433, 0.9491, 0.9433, 0.9718, 0.9308, 0.9652, 0.9032, 0.9571, 0.9051, 0.9638, 0.9327, 0.09483, 0.3776, 0.09308, 0.3261, 0.08723, 0.3261, 0.08379, 0.3779, 0.9693, 0.8574, 0.9629, 0.8906, 0.9723, 0.8925, 0.9788, 0.8593, 0.7493, 0.659, 0.758, 0.6057, 0.734, 0.6053, 0.7226, 0.655, 0.3347, 0.6638, 0.3268, 0.5906, 0.2921, 0.5884, 0.2951, 0.6665, 0.7683, 0.6536, 0.7654, 0.6023, 0.7374, 0.6009, 0.7365, 0.6521, 0.5504, 0.8562, 0.5243, 0.8726, 0.5174, 0.8727, 0.5334, 0.8599, 0.3431, 0.7956, 0.3191, 0.8106, 0.3329, 0.8143, 0.3776, 0.8045, 0.7819, 0.7898, 0.7657, 0.8321, 0.7795, 0.8494, 0.7972, 0.8401, 0.5231, 0.4023, 0.5166, 0.3991, 0.5153, 0.4038, 0.5226, 0.4087, 0.2888, 0.8713, 0.2854, 0.868, 0.2744, 0.8691, 0.274, 0.8786, 0.5309, 0.4107, 0.5389, 0.402, 0.5159, 0.3975, 0.5181, 0.4093, 0.1005, 0.3578, 0.1061, 0.3473, 0.08903, 0.34, 0.08648, 0.3529, 0.076, 0.3514, 0.07167, 0.3356, 0.04586, 0.337, 0.05681, 0.3558, 0.09698, 0.3596, 0.1103, 0.3627, 0.1136, 0.3305, 0.09932, 0.3369, 0.06656, 0.3073, 0.06604, 0.2934, 0.04871, 0.2945, 0.05393, 0.3088, 0.516, 0.9047, 0.5443, 0.9463, 0.4947, 0.9458, 0.4958, 0.8955, 0.5475, 0.4012, 0.5283, 0.4026, 0.5282, 0.411, 0.5474, 0.4095, 0.5243, 0.8726, 0.516, 0.9047, 0.4958, 0.8955, 0.5174, 0.8727, 0.5333, 0.4043, 0.5231, 0.4023, 0.5226, 0.4087, 0.5333, 0.4105, 0.5383, 0.899, 0.5665, 0.9058, 0.5691, 0.9229, 0.5496, 0.9359, 0.5283, 0.4026, 0.5051, 0.4032, 0.5142, 0.4091, 0.5282, 0.411, 0.768, 0.8517, 0.7695, 0.8995, 0.7899, 0.912, 0.7772, 0.8654, 0.7695, 0.8995, 0.768, 0.9443, 0.7839, 0.9467, 0.7899, 0.912, 0.2854, 0.868, 0.2866, 0.8522, 0.2795, 0.8627, 0.2744, 0.8691, 0.7244, 0.8686, 0.7314, 0.8719, 0.7219, 0.8893, 0.7146, 0.8883, 0.06906, 0.3776, 0.04101, 0.3786, 0.04128, 0.394, 0.06906, 0.3945, 0.1222, 0.3774, 0.09259, 0.3765, 0.09252, 0.3909, 0.1222, 0.3931, 0.06411, 0.3171, 0.06405, 0.3272, 0.06809, 0.3266, 0.06998, 0.3163, 0.7349, 0.8184, 0.743, 0.8403, 0.7548, 0.8382, 0.7524, 0.8154, 0.7537, 0.8289, 0.742, 0.8152, 0.7408, 0.8246, 0.7514, 0.8476, 0.7657, 0.8321, 0.7615, 0.8466, 0.7685, 0.8553, 0.7795, 0.8494, 0.225, 0.05547, 0.2282, 0.03759, 0.2046, 0.0408, 0.2028, 0.05092, 0.2137, 0.05315, 0.6617, 0.1302, 0.6615, 0.104, 0.6497, 0.104, 0.653, 0.1302, 0.6528, 0.08382, 0.6771, 0.07166, 0.6722, 0.06216, 0.6498, 0.07802, 0.2161, 0.1153, 0.2182, 0.09034, 0.2027, 0.08856, 0.2057, 0.1141, 0.6622, 0.0429, 0.6455, 0.05437, 0.6498, 0.07802, 0.6722, 0.06216, 0.0, 0.0, 0.0, 0.0, 0.0, 0.0, 0.0, 0.0, 0.2101, 0.04118, 0.2121, 0.01469, 0.2178, 0.01362, 0.2222, 0.0369, 0.8136, 0.455, 0.814, 0.4425, 0.785, 0.4306, 0.7824, 0.447, 0.9628, 0.8988, 0.9472, 0.8954, 0.942, 0.9477, 0.9628, 0.9535, 0.3607, 0.4901, 0.3648, 0.4721, 0.3398, 0.4818, 0.3117, 0.4955, 0.2462, 0.4464, 0.2431, 0.4369, 0.2195, 0.4326, 0.2187, 0.4413, 0.8379, 0.206, 0.8465, 0.2061, 0.8465, 0.1563, 0.8379, 0.1562, 0.4099, 0.2046, 0.3745, 0.1895, 0.3681, 0.2225, 0.4099, 0.242, 0.3986, 0.7691, 0.4026, 0.7564, 0.3742, 0.7468, 0.3656, 0.7581, 0.3419, 0.7432, 0.3559, 0.7441, 0.3559, 0.7043, 0.3422, 0.7073, 0.2639, 0.726, 0.2722, 0.725, 0.2722, 0.6908, 0.2639, 0.6863, 0.4007, 0.7631, 0.4051, 0.7512, 0.3779, 0.7455, 0.3692, 0.7543, 0.2639, 0.7721, 0.2722, 0.7648, 0.2722, 0.725, 0.2639, 0.726, 0.3419, 0.7828, 0.3559, 0.7783, 0.3559, 0.7441, 0.3419, 0.7432, 0.7089, 0.4504, 0.6881, 0.4499, 0.6933, 0.5107, 0.7089, 0.514, 0.8406, 0.4615, 0.8391, 0.4524, 0.814, 0.4425, 0.8136, 0.455, 0.2281, 0.1166, 0.2363, 0.09241, 0.2182, 0.09034, 0.2161, 0.1153, 0.6553, 0.08881, 0.6813, 0.07983, 0.6771, 0.07166, 0.6528, 0.08382, 0.2115, 0.06513, 0.2137, 0.05315, 0.2028, 0.05092, 0.2013, 0.05963, 0.7514, 0.8476, 0.7408, 0.8246, 0.7269, 0.8244, 0.7307, 0.8474, 0.05727, 0.318, 0.05936, 0.3278, 0.06405, 0.3272, 0.06411, 0.3171, 0.5412, 0.4056, 0.5333, 0.4043, 0.5333, 0.4105, 0.543, 0.4103, 0.5416, 0.8652, 0.5383, 0.899, 0.516, 0.9047, 0.5243, 0.8726, 0.5383, 0.899, 0.5643, 0.9476, 0.5443, 0.9463, 0.516, 0.9047, 0.09497, 0.3792, 0.1136, 0.385, 0.1103, 0.3627, 0.09698, 0.3596, 0.08648, 0.3529, 0.08903, 0.34, 0.07167, 0.3356, 0.076, 0.3514, 0.565, 0.8564, 0.5416, 0.8652, 0.5243, 0.8726, 0.5504, 0.8562, 0.7956, 0.6543, 0.7895, 0.603, 0.7654, 0.6023, 0.7683, 0.6536, 0.9612, 0.8557, 0.9547, 0.8889, 0.9629, 0.8906, 0.9693, 0.8574, 0.9812, 0.9287, 0.9746, 0.9011, 0.9652, 0.9032, 0.9718, 0.9308, 0.9491, 0.9254, 0.9452, 0.9254, 0.9452, 0.935, 0.9491, 0.935, 0.9789, 0.9351, 0.9759, 0.9228, 0.9704, 0.9245, 0.9713, 0.9366, 0.9617, 0.8487, 0.9612, 0.8557, 0.9693, 0.8574, 0.9688, 0.8502, 0.7656, 0.7322, 0.7622, 0.7116, 0.7297, 0.7173, 0.7331, 0.7379, 0.759, 0.6889, 0.7265, 0.6946, 0.7297, 0.7173, 0.7622, 0.7116, 0.7956, 0.6543, 0.7683, 0.6536, 0.7735, 0.7015, 0.801, 0.7025, 0.8391, 0.4524, 0.8269, 0.3681, 0.8093, 0.3667, 0.814, 0.4425, 0.8246, 0.5299, 0.8353, 0.4611, 0.8111, 0.4565, 0.7829, 0.5231, 0.8337, 0.4928, 0.8406, 0.4615, 0.8136, 0.455, 0.8068, 0.4872, 0.6507, 0.3839, 0.6612, 0.4363, 0.7031, 0.4358, 0.6797, 0.3836, 0.8169, 0.5531, 0.8461, 0.4646, 0.8286, 0.4598, 0.8028, 0.5492, 0.6747, 0.2291, 0.6553, 0.08881, 0.6528, 0.08382, 0.6566, 0.2306, 0.6468, 0.354, 0.6507, 0.3839, 0.6797, 0.3836, 0.6821, 0.3559, 0.2448, 0.2306, 0.2281, 0.1166, 0.2161, 0.1153, 0.2216, 0.2274, 0.8141, 0.5797, 0.8169, 0.5531, 0.8028, 0.5492, 0.7966, 0.5778, 0.6588, 0.7782, 0.724, 0.8366, 0.7425, 0.819, 0.6932, 0.7454, 0.7495, 0.5935, 0.7489, 0.5371, 0.7215, 0.5392, 0.7254, 0.595, 0.1087, 0.3409, 0.1157, 0.3456, 0.1118, 0.3328, 0.09871, 0.3297, 0.09203, 0.37, 0.08808, 0.3625, 0.06839, 0.3631, 0.06721, 0.3791, 0.0679, 0.3125, 0.06656, 0.3073, 0.05393, 0.3088, 0.05352, 0.3142, 0.06721, 0.3791, 0.06839, 0.3631, 0.0455, 0.3638, 0.03963, 0.3716, 0.09871, 0.3297, 0.1118, 0.3328, 0.1196, 0.3147, 0.1167, 0.3095, 0.1151, 0.3659, 0.1196, 0.3611, 0.1157, 0.3456, 0.1087, 0.3409, 0.08963, 0.4066, 0.09022, 0.3991, 0.07313, 0.3961, 0.07017, 0.403, 0.08229, 0.3108, 0.07919, 0.3059, 0.06656, 0.3073, 0.0679, 0.3125, 0.7673, 0.7413, 0.7656, 0.7322, 0.7331, 0.7379, 0.7347, 0.747, 0.953, 0.9254, 0.9491, 0.9254, 0.9491, 0.935, 0.953, 0.935, 0.4298, 0.7718, 0.4323, 0.7586, 0.4051, 0.7512, 0.4007, 0.7631, 0.4316, 0.7801, 0.431, 0.7661, 0.4026, 0.7564, 0.3986, 0.7691, 0.07919, 0.3059, 0.08469, 0.2928, 0.06604, 0.2934, 0.06656, 0.3073, 0.09022, 0.3991, 0.09703, 0.3888, 0.07456, 0.3851, 0.07313, 0.3961, 0.1059, 0.3774, 0.09894, 0.3261, 0.09308, 0.3261, 0.09483, 0.3776, 0.953, 0.935, 0.9491, 0.935, 0.9491, 0.9433, 0.953, 0.9433, 0.1025, 0.3883, 0.1059, 0.3774, 0.09483, 0.3776, 0.09292, 0.3883, 0.07153, 0.3288, 0.07138, 0.2914, 0.0671, 0.2912, 0.06348, 0.3281, 0.3242, 0.7834, 0.3333, 0.7785, 0.333, 0.7272, 0.3015, 0.7184, 0.7347, 0.747, 0.7331, 0.7379, 0.6953, 0.7446, 0.6969, 0.7536, 0.07212, 0.3365, 0.07153, 0.3288, 0.06348, 0.3281, 0.06562, 0.3367, 0.7062, 0.7229, 0.6828, 0.7279, 0.6802, 0.7647, 0.6866, 0.7686, 0.5401, 0.3995, 0.5333, 0.3984, 0.5333, 0.4043, 0.5412, 0.4056, 0.2222, 0.07084, 0.225, 0.05547, 0.2137, 0.05315, 0.2115, 0.06513, 0.2814, 0.4525, 0.2677, 0.4414, 0.2431, 0.4369, 0.2462, 0.4464, 0.3966, 0.4728, 0.3968, 0.4426, 0.3375, 0.4565, 0.3333, 0.4744, 0.6707, 0.1302, 0.6737, 0.104, 0.6615, 0.104, 0.6617, 0.1302, 0.7524, 0.8154, 0.7548, 0.8382, 0.7615, 0.8466, 0.7657, 0.8321, 0.7561, 0.8095, 0.7432, 0.8054, 0.742, 0.8152, 0.7537, 0.8289, 0.1222, 0.3612, 0.09267, 0.3616, 0.09259, 0.3765, 0.1222, 0.3774, 0.06906, 0.3612, 0.04074, 0.3637, 0.04101, 0.3786, 0.06906, 0.3776, 0.297, 0.857, 0.303, 0.8464, 0.2866, 0.8522, 0.2854, 0.868, 0.7519, 0.8972, 0.7508, 0.9357, 0.768, 0.9443, 0.7695, 0.8995, 0.7537, 0.8498, 0.7519, 0.8972, 0.7695, 0.8995, 0.768, 0.8517, 0.5286, 0.3978, 0.511, 0.3972, 0.5051, 0.4032, 0.5283, 0.4026, 0.5333, 0.3984, 0.5255, 0.3973, 0.5231, 0.4023, 0.5333, 0.4043, 0.5416, 0.3972, 0.5286, 0.3978, 0.5283, 0.4026, 0.5475, 0.4012, 0.5334, 0.8599, 0.5174, 0.8727, 0.5093, 0.8523, 0.52, 0.8471, 0.2932, 0.8649, 0.297, 0.857, 0.2854, 0.868, 0.2888, 0.8713, 0.5255, 0.3973, 0.5228, 0.3968, 0.5166, 0.3991, 0.5231, 0.4023, 0.7673, 0.7413, 0.7524, 0.8154, 0.7657, 0.8321, 0.7819, 0.7898, 0.3072, 0.7863, 0.3048, 0.8068, 0.3191, 0.8106, 0.3431, 0.7956, 0.3729, 0.6612, 0.3695, 0.5926, 0.3268, 0.5906, 0.3347, 0.6638, 0.777, 0.6631, 0.7829, 0.6062, 0.758, 0.6057, 0.7493, 0.659, 0.7848, 0.6866, 0.7571, 0.6824, 0.7414, 0.7363, 0.7778, 0.7502, 0.3729, 0.6612, 0.3347, 0.6638, 0.3099, 0.7346, 0.3615, 0.7248, 0.3968, 0.4426, 0.4075, 0.3529, 0.3697, 0.3547, 0.3375, 0.4565, 0.2677, 0.4414, 0.2628, 0.3552, 0.2444, 0.3534, 0.2431, 0.4369, 0.3849, 0.5155, 0.3966, 0.4728, 0.3333, 0.4744, 0.3293, 0.5172, 0.2784, 0.4802, 0.2814, 0.4525, 0.2462, 0.4464, 0.2463, 0.4765, 0.4089, 0.3131, 0.4143, 0.28, 0.3877, 0.2818, 0.3844, 0.313, 0.685, 0.3258, 0.6877, 0.2901, 0.668, 0.2925, 0.6695, 0.3281, 0.6907, 0.2613, 0.6707, 0.1302, 0.6617, 0.1302, 0.6709, 0.2621, 0.6922, 0.3501, 0.685, 0.3258, 0.6695, 0.3281, 0.6739, 0.3528, 0.4044, 0.3746, 0.4089, 0.3131, 0.3844, 0.313, 0.3666, 0.3764, 0.289, 0.5929, 0.2959, 0.5427, 0.2638, 0.539, 0.2641, 0.5924, 0.3695, 0.5926, 0.3849, 0.5155, 0.3293, 0.5172, 0.3268, 0.5906, 0.3015, 0.7184, 0.25, 0.7281, 0.2643, 0.7883, 0.3242, 0.7834, 0.7778, 0.7502, 0.7414, 0.7363, 0.7278, 0.7819, 0.7707, 0.7957, 0.431, 0.7661, 0.4333, 0.758, 0.4058, 0.7503, 0.4026, 0.7564, 0.4323, 0.7586, 0.4342, 0.7504, 0.4075, 0.7441, 0.4051, 0.7512, 0.272, 0.655, 0.2697, 0.6532, 0.2586, 0.6823, 0.2821, 0.6823, 0.3131, 0.7209, 0.3127, 0.7119, 0.2949, 0.7156, 0.2948, 0.7187, 0.3215, 0.7367, 0.3012, 0.7345, 0.3154, 0.7745, 0.3215, 0.7764, 0.4026, 0.7564, 0.4058, 0.7503, 0.3776, 0.7388, 0.3742, 0.7468, 0.3215, 0.7025, 0.3154, 0.7019, 0.3012, 0.7345, 0.3215, 0.7367, 0.3344, 0.7234, 0.3227, 0.7201, 0.3127, 0.7119, 0.3131, 0.7209, 0.4333, 0.758, 0.4614, 0.633, 0.4484, 0.6261, 0.4058, 0.7503, 0.4342, 0.7504, 0.4632, 0.6251, 0.4437, 0.6215, 0.4075, 0.7441, 0.4075, 0.7441, 0.4437, 0.6215, 0.4327, 0.6169, 0.3892, 0.7349, 0.192, 0.7262, 0.1487, 0.629, 0.1206, 0.6303, 0.1623, 0.7502, 0.4099, 0.743, 0.4495, 0.6273, 0.435, 0.6168, 0.3766, 0.7283, 0.4058, 0.7503, 0.4484, 0.6261, 0.4279, 0.6225, 0.3776, 0.7388, 0.4265, 0.7598, 0.4631, 0.6234, 0.4495, 0.6273, 0.4099, 0.743, 0.2145, 0.7356, 0.1544, 0.6113, 0.1487, 0.629, 0.192, 0.7262, 0.08395, 0.3462, 0.06504, 0.2956, 0.05922, 0.2958, 0.07186, 0.3465, 0.0814, 0.4164, 0.0922, 0.342, 0.08366, 0.342, 0.06683, 0.414, 0.04529, 0.2974, 0.06058, 0.4036, 0.07508, 0.4066, 0.06631, 0.2927, 0.0764, 0.4118, 0.08818, 0.3234, 0.07132, 0.3269, 0.05903, 0.4074, 0.06683, 0.414, 0.08366, 0.342, 0.07585, 0.3418, 0.05985, 0.4109, 0.05903, 0.4074, 0.07132, 0.3269, 0.05564, 0.3305, 0.03323, 0.4087, 0.06631, 0.2927, 0.07508, 0.4066, 0.09193, 0.41, 0.09558, 0.2986, 0.07186, 0.3465, 0.05922, 0.2958, 0.05255, 0.295, 0.06062, 0.3473, 0.9776, 0.9188, 0.9722, 0.9083, 0.9713, 0.9106, 0.9759, 0.9228, 0.9909, 0.9011, 0.9898, 0.9136, 0.9945, 0.916, 0.9963, 0.9057, 0.08379, 0.3779, 0.07056, 0.3672, 0.06929, 0.3744, 0.08419, 0.3881, 0.9649, 0.9044, 0.9483, 0.9068, 0.9465, 0.9212, 0.9649, 0.9242, 0.9713, 0.9106, 0.9722, 0.9083, 0.9686, 0.9096, 0.9683, 0.9115, 0.9971, 0.9261, 0.9951, 0.9044, 0.9871, 0.9044, 0.9826, 0.9261, 0.9759, 0.9228, 0.9713, 0.9106, 0.9683, 0.9115, 0.9704, 0.9245, 0.9898, 0.9136, 0.9937, 0.9262, 0.9963, 0.9276, 0.9945, 0.916, 0.4099, 0.1298, 0.3874, 0.1234, 0.3809, 0.1564, 0.4099, 0.1672, 0.4099, 0.1672, 0.3809, 0.1564, 0.3745, 0.1895, 0.4099, 0.2046, 0.206, 0.09415, 0.2081, 0.06767, 0.2267, 0.06018, 0.2311, 0.08347, 0.2081, 0.06767, 0.2101, 0.04118, 0.2222, 0.0369, 0.2267, 0.06018, 0.0, 0.0, 0.0, 0.0, 0.0, 0.0, 0.0, 0.0, 0.0, 0.0, 0.0, 0.0, 0.0, 0.0, 0.0, 0.0, 0.6423, 0.004358, 0.637, 0.007077, 0.6413, 0.03072, 0.6523, 0.02363, 0.6523, 0.02363, 0.6413, 0.03072, 0.6455, 0.05437, 0.6622, 0.0429, 0.4099, 0.1298, 0.4099, 0.1672, 0.3809, 0.1564, 0.3874, 0.1234, 0.4099, 0.1672, 0.4099, 0.2046, 0.3745, 0.1895, 0.3809, 0.1564, 0.2286, 0.1217, 0.2286, 0.1597, 0.2118, 0.1523, 0.2207, 0.1196, 0.2286, 0.1597, 0.2286, 0.1977, 0.2029, 0.185, 0.2118, 0.1523, 0.0, 0.0, 0.0, 0.0, 0.0, 0.0, 0.0, 0.0, 0.0, 0.0, 0.0, 0.0, 0.0, 0.0, 0.0, 0.0, 0.8734, 0.007599, 0.8631, 0.05033, 0.8238, 0.05544, 0.823, 0.01335, 0.8631, 0.05033, 0.8527, 0.06768, 0.8187, 0.09362, 0.8238, 0.05544])
me_cube_001.materials.append(mat_material_001)
me_cube_001.use_remesh_fix_poles = True
me_cube_001.use_remesh_preserve_attributes = False
me_cube_001.update()
arm_armature = bpy.data.armatures.new('Armature')  # bones are not reproduced

# ---- objects
ob_cube = bpy.data.objects.new('Cube', me_cube)
ob_light = bpy.data.objects.new('Light', light_light)
ob_camera = bpy.data.objects.new('Camera', cam_camera)
ob_cube_001 = bpy.data.objects.new('Cube.001', me_cube_001)
ob_armature = bpy.data.objects.new('Armature', arm_armature)

# ---- transforms, parenting, visibility, modifiers, constraints
ob_cube.location = (0.0, 0.0, 0.0)
ob_cube.scale = (0.4536, 0.4536, 0.4536)
ob_cube.lock_rotations_4d = False
ob_cube.empty_display_type = 'ARROWS'
ob_cube.lineart.crease_threshold = 0.0
ob_light.location = (4.076, 1.005, 5.904)
ob_light.rotation_euler = (0.6503, 0.05522, 1.866)
ob_light.lock_rotations_4d = False
ob_light.empty_display_type = 'ARROWS'
ob_light.color = (0.0, 0.0, 0.0, 0.0)
ob_light.lineart.crease_threshold = 0.0
ob_camera.location = (7.359, -6.926, 4.958)
ob_camera.rotation_euler = (1.109, 0.0, 0.8149)
ob_camera.lock_rotations_4d = False
ob_camera.empty_display_type = 'ARROWS'
ob_camera.color = (0.0, 0.0, 0.0, 0.0)
ob_camera.display_type = 'WIRE'
ob_camera.lineart.crease_threshold = 0.0
ob_cube_001.parent = ob_armature
ob_cube_001.location = (0.0, 0.0, 0.0)
_vg = ob_cube_001.vertex_groups.new(name='root.001')
for _i, _w in zip([0, 2, 4, 6, 8, 9, 10, 11, 25, 26, 27, 48, 49, 50, 51, 92, 93, 95, 102, 104, 106, 107, 114, 126, 127, 145, 170, 172, 174, 175, 181, 182, 185, 187, 188, 204, 205, 240, 242, 244, 245, 259, 278, 279, 305, 306, 308, 315, 317, 334, 346, 371, 373, 375, 376, 382, 383, 386, 388, 389, 405, 406], [0.1274, 0.05003, 0.1452, 0.1135, 0.7711, 0.7033, 0.123, 0.1004, 0.05651, 0.7066, 0.5379, 0.6954, 0.745, 0.8388, 0.9249, 0.04453, 0.1841, 0.5038, 0.0291, 0.1358, 0.9987, 0.06152, 0.9299, 0.9757, 0.7067, 0.257, 0.08509, 0.1409, 0.266, 0.2181, 0.1811, 0.06903, 0.00125, 0.8498, 0.7589, 0.03315, 0.1433, 0.1452, 0.1135, 0.123, 0.1004, 0.05651, 0.6954, 0.745, 0.04453, 0.1841, 0.5038, 0.1358, 0.06152, 0.7067, 0.257, 0.08509, 0.1409, 0.266, 0.2181, 0.1811, 0.06903, 0.00125, 0.8498, 0.7589, 0.03315, 0.1433]): _vg.add([_i], _w, 'REPLACE')
_vg = ob_cube_001.vertex_groups.new(name='UpperLeg.l')
for _i, _w in zip([4, 8, 9, 10, 11, 12, 13, 14, 15, 20, 21, 22, 23, 24, 25, 26, 27, 28, 29, 30, 31, 48, 49, 50, 92, 93, 94, 95, 107, 108, 109, 112, 113, 114, 115, 116, 117, 127, 144, 145, 174, 175, 176, 177, 179, 180, 181, 182, 183, 184, 187, 188, 204, 205, 306, 308, 375, 376], [0.002013, 0.1111, 0.1433, 0.8561, 0.8764, 0.9103, 0.9109, 0.9186, 0.6423, 0.0339, 0.05844, 0.02251, 0.02563, 0.9692, 0.936, 0.1458, 0.2298, 0.9728, 0.9805, 0.9931, 0.9812, 0.1359, 0.1077, 0.01622, 0.9482, 0.7484, 0.982, 0.4397, 0.9257, 0.9438, 0.9057, 0.01077, 0.04016, 0.02006, 0.9789, 0.9861, 0.9883, 0.1366, 0.9853, 0.7224, 0.696, 0.7338, 0.9262, 0.8707, 0.04077, 0.005213, 0.7926, 0.9102, 0.996, 0.9815, 0.05889, 0.09956, 0.9434, 0.8454, 0.06588, 0.05532, 0.003161, 0.01714]): _vg.add([_i], _w, 'REPLACE')
_vg = ob_cube_001.vertex_groups.new(name='LowerLeg.l')
for _i, _w in zip([12, 13, 14, 15, 16, 17, 18, 19, 20, 21, 22, 23, 28, 86, 87, 88, 89, 108, 109, 110, 111, 112, 113, 142, 143, 176, 177, 178, 179, 180, 203, 206, 451, 453], [0.08851, 0.08829, 0.08129, 0.3576, 0.9863, 0.9669, 0.9917, 0.9864, 0.9577, 0.9412, 0.9636, 0.962, 0.001748, 0.4633, 0.09756, 0.4067, 0.1138, 0.05555, 0.09431, 0.9891, 0.9933, 0.9695, 0.9547, 0.2337, 0.2303, 0.07362, 0.129, 0.9924, 0.9544, 0.9721, 0.4588, 0.1725, 0.08663, 0.05365]): _vg.add([_i], _w, 'REPLACE')
_vg = ob_cube_001.vertex_groups.new(name='Heel.l')
for _i, _w in zip([17, 86, 87, 88, 89, 90, 96, 142, 143, 203, 206, 449, 450, 451, 452, 453, 454, 455, 456], [0.01249, 0.5355, 0.884, 0.5915, 0.8757, 0.02351, 0.02029, 0.7626, 0.7658, 0.5402, 0.8241, 0.9122, 0.1199, 0.8668, 0.116, 0.8629, 0.0382, 0.8618, 0.01387]): _vg.add([_i], _w, 'REPLACE')
_vg = ob_cube_001.vertex_groups.new(name='Toe.l')
for _i, _w in zip([90, 91, 96, 97, 449, 450, 451, 452, 453, 454, 455, 456], [0.9629, 0.9984, 0.9638, 0.9966, 0.08656, 0.8804, 0.04304, 0.8758, 0.08343, 0.954, 0.1282, 0.9675]): _vg.add([_i], _w, 'REPLACE')
_vg = ob_cube_001.vertex_groups.new(name='root.002')
for _i, _w in zip([0, 2, 4, 6, 32, 33, 34, 35, 48, 49, 50, 51, 98, 99, 102, 104, 118, 127, 147, 170, 172, 185, 186, 187, 188, 240, 242, 264, 265, 278, 279, 311, 312, 315, 327, 334, 348, 371, 373, 386, 387, 388, 389], [0.7033, 0.8836, 0.6057, 0.6721, 0.1112, 0.05221, 0.06282, 0.07565, 0.1225, 0.1144, 0.07651, 0.04147, 0.0023, 0.03608, 0.9188, 0.624, 0.06976, 0.1168, 0.007675, 0.7998, 0.6566, 0.1178, 0.1024, 0.07391, 0.1006, 0.6057, 0.6721, 0.06282, 0.07565, 0.1225, 0.1144, 0.0023, 0.03608, 0.624, 0.06976, 0.1168, 0.007675, 0.7998, 0.6566, 0.1178, 0.1024, 0.07391, 0.1006]): _vg.add([_i], _w, 'REPLACE')
_vg = ob_cube_001.vertex_groups.new(name='root.003')
for _i, _w in zip([0, 1, 2, 3, 6, 32, 33, 34, 52, 53, 83, 98, 102, 103, 119, 170, 171, 172, 185, 186, 189, 202, 242, 264, 311, 371, 372, 373, 386, 387, 390, 403], [0.05214, 0.0707, 0.04211, 0.6869, 0.01437, 0.4841, 0.8405, 0.09878, 0.07772, 0.3035, 0.06769, 0.02371, 0.02107, 0.9756, 0.9728, 0.05659, 0.1068, 0.01422, 0.1005, 0.5953, 0.06118, 0.01144, 0.01437, 0.09878, 0.02371, 0.05659, 0.1068, 0.01422, 0.1005, 0.5953, 0.06118, 0.01144]): _vg.add([_i], _w, 'REPLACE')
_vg = ob_cube_001.vertex_groups.new(name='Shoulder.l')
for _i, _w in zip([3, 4, 5, 6, 7, 33, 34, 35, 36, 37, 38, 39, 53, 54, 55, 78, 82, 83, 84, 98, 99, 100, 101, 104, 105, 118, 120, 121, 129, 140, 146, 147, 154, 155, 156, 157, 164, 165, 167, 171, 173, 185, 186, 189, 190, 201, 202, 208, 209, 211, 213, 214, 390, 403], [0.1495, 0.005494, 0.7293, 0.03066, 0.8701, 0.01536, 0.1197, 0.09966, 0.4885, 0.4299, 0.1351, 0.1535, 0.2555, 0.8366, 0.2352, 0.008623, 0.08804, 0.07461, 0.2511, 0.0679, 0.07585, 0.05495, 0.07345, 0.05823, 0.9404, 0.4461, 0.5054, 0.1093, 0.7026, 0.1722, 0.03761, 0.1837, 0.7998, 0.09997, 0.127, 0.6949, 0.03174, 0.06078, 0.8778, 0.8123, 0.04234, 0.005034, 0.1248, 0.7228, 0.06331, 0.0147, 0.1654, 0.01138, 0.02295, 0.02309, 0.002905, 0.01364, 0.02785, 0.004415]): _vg.add([_i], _w, 'REPLACE')
_vg = ob_cube_001.vertex_groups.new(name='UpperArm.l')
for _i, _w in zip([4, 5, 6, 7, 34, 35, 36, 37, 38, 39, 60, 61, 62, 63, 98, 99, 100, 101, 104, 105, 118, 120, 121, 132, 133, 146, 147, 148, 149, 150, 151, 152, 153, 154, 155, 156, 157, 162, 163, 164, 165, 167, 168, 169, 170, 171, 185, 186, 208, 209, 210, 211, 212, 213, 214, 215, 216, 217, 218, 219, 220, 221, 222, 223], [0.0525, 0.1072, 0.1053, 0.1075, 0.6944, 0.2728, 0.505, 0.5102, 0.8586, 0.807, 0.06105, 0.1404, 0.08369, 0.07455, 0.8556, 0.5792, 0.9394, 0.897, 0.08377, 0.02777, 0.3843, 0.4903, 0.8849, 0.106, 0.05234, 0.9508, 0.7502, 0.5721, 0.4051, 0.8181, 0.3965, 0.2286, 0.7781, 0.1863, 0.8696, 0.7205, 0.1888, 0.09583, 0.1032, 0.9448, 0.8501, 0.1087, 0.8761, 0.6088, 0.0003887, 0.008076, 0.0564, 0.1475, 0.9386, 0.9128, 0.9746, 0.9416, 0.9796, 0.9511, 0.9265, 0.9757, 0.9027, 0.8364, 0.898, 0.9581, 0.8846, 0.969, 0.9525, 0.9169]): _vg.add([_i], _w, 'REPLACE')
_vg = ob_cube_001.vertex_groups.new(name='LowerArm.l')
for _i, _w in zip([40, 42, 60, 61, 62, 63, 123, 132, 133, 148, 149, 150, 151, 152, 153, 158, 162, 163, 168, 169, 216, 217, 218, 219, 220, 221, 222, 223, 224, 225, 226, 228, 229, 231], [0.07922, 0.08657, 0.9361, 0.8583, 0.8833, 0.9114, 0.01684, 0.8919, 0.9459, 0.4275, 0.585, 0.1813, 0.5997, 0.7706, 0.2209, 0.06794, 0.8791, 0.8955, 0.1237, 0.3834, 0.09696, 0.1603, 0.1009, 0.02457, 0.112, 0.01154, 0.04324, 0.08301, 0.7772, 0.08318, 0.771, 0.08371, 0.3414, 0.8611]): _vg.add([_i], _w, 'REPLACE')
_vg = ob_cube_001.vertex_groups.new(name='Hand.l')
for _i, _w in zip([40, 41, 42, 43, 44, 45, 46, 47, 122, 123, 124, 125, 158, 159, 160, 161, 166, 224, 225, 226, 227, 229, 230, 231], [0.7122, 0.1615, 0.8857, 0.8809, 0.9834, 0.9738, 0.992, 0.988, 0.0141, 0.9222, 0.9785, 0.9959, 0.8929, 0.7225, 0.9899, 0.9831, 0.9918, 0.1366, 0.6218, 0.04221, 0.02383, 0.3418, 0.1483, 0.07326]): _vg.add([_i], _w, 'REPLACE')
_vg = ob_cube_001.vertex_groups.new(name='Thumb.l')
for _i, _w in zip([40, 41, 42, 43, 45, 122, 123, 158, 159, 224, 225, 226, 227, 228, 229, 230, 231, 232, 233, 234, 235, 236, 237, 238, 239], [0.2083, 0.8345, 0.005371, 0.1119, 0.001712, 0.9634, 0.03864, 0.02813, 0.2712, 0.08584, 0.2947, 0.1805, 0.9392, 0.9028, 0.3168, 0.8262, 0.06353, 0.9986, 0.9913, 0.9959, 0.9952, 0.9978, 0.9973, 0.9973, 0.9968]): _vg.add([_i], _w, 'REPLACE')
_vg = ob_cube_001.vertex_groups.new(name='collarbone.l')
for _i, _w in zip([0, 1, 4, 5, 32, 35, 37, 39, 52, 54, 55, 79, 82, 85, 99, 104, 118, 129, 140, 156, 157, 165, 172, 173, 185, 190, 201, 209, 214, 281, 297, 374, 386, 391, 402], [0.04911, 0.8391, 0.1128, 0.1516, 0.2427, 0.5082, 0.05309, 0.01426, 0.6062, 0.03581, 0.6644, 0.004307, 0.2202, 0.1326, 0.2768, 0.05386, 0.06437, 0.1769, 0.05982, 0.1242, 0.1064, 0.07061, 0.09835, 0.9212, 0.6397, 0.7035, 0.1789, 0.02223, 0.01115, 0.0254, 0.05324, 0.007644, 0.06253, 0.1588, 0.09086]): _vg.add([_i], _w, 'REPLACE')
_vg = ob_cube_001.vertex_groups.new(name='neck')
for _i, _w in zip([52, 53, 54, 55, 57, 58, 65, 78, 79, 80, 81, 82, 83, 84, 85, 128, 129, 131, 138, 139, 140, 141, 189, 190, 191, 192, 199, 200, 201, 202, 280, 281, 282, 295, 296, 297, 298, 335, 336, 341, 342, 390, 391, 392, 393, 400, 401, 402, 403], [0.1713, 0.1715, 0.06923, 0.06396, 0.4096, 0.04994, 0.01478, 0.1468, 0.1204, 0.2694, 0.7268, 0.5176, 0.7368, 0.5789, 0.6969, 0.9994, 0.08321, 0.01188, 0.9395, 0.1211, 0.6016, 0.9998, 0.1441, 0.1492, 0.1375, 0.0286, 0.2261, 0.1426, 0.6048, 0.6792, 0.06923, 0.06396, 0.04994, 0.1468, 0.1204, 0.5176, 0.5789, 0.08321, 0.01188, 0.1211, 0.6016, 0.1441, 0.1492, 0.1375, 0.0286, 0.2261, 0.1426, 0.6048, 0.6792]): _vg.add([_i], _w, 'REPLACE')
_vg = ob_cube_001.vertex_groups.new(name='head')
for _i, _w in zip([52, 56, 57, 58, 59, 64, 65, 66, 67, 68, 69, 70, 71, 72, 73, 74, 75, 76, 77, 78, 79, 80, 81, 82, 83, 84, 85, 130, 131, 134, 135, 136, 137, 138, 139, 140, 190, 191, 192, 193, 194, 195, 196, 197, 198, 199, 200, 201, 202, 207, 282, 283, 288, 289, 290, 291, 292, 293, 294, 295, 296, 297, 298, 336, 339, 340, 341, 342, 391, 392, 393, 394, 395, 396, 397, 398, 399, 400, 401, 402, 403, 408], [0.02033, 1.023, 0.5859, 0.9417, 0.9743, 0.9984, 0.9669, 0.9817, 0.9924, 0.9981, 0.9915, 0.9928, 0.9972, 0.9777, 0.9968, 0.9954, 0.9979, 0.9971, 0.9983, 0.8103, 0.8326, 0.7092, 0.2568, 0.1532, 0.0366, 0.1138, 0.106, 0.9977, 0.9601, 0.9814, 0.9883, 0.9962, 0.9957, 0.06048, 0.8355, 0.1501, 0.02941, 0.8499, 0.9441, 0.9774, 0.9941, 0.9978, 0.9894, 0.9969, 0.998, 0.7485, 0.8207, 0.1509, 0.09033, 0.9963, 0.9417, 0.9743, 0.9817, 0.9924, 0.9928, 0.9972, 0.9777, 0.9954, 0.9971, 0.8103, 0.8326, 0.1532, 0.1138, 0.9601, 0.9883, 0.9957, 0.8355, 0.1501, 0.02941, 0.8499, 0.9441, 0.9774, 0.9941, 0.9978, 0.9894, 0.9969, 0.998, 0.7485, 0.8207, 0.1509, 0.09033, 0.9963]): _vg.add([_i], _w, 'REPLACE')
_vg = ob_cube_001.vertex_groups.new(name='Shoulder.r')
for _i, _w in zip([3, 33, 53, 83, 189, 202, 240, 241, 242, 243, 264, 265, 266, 267, 268, 269, 280, 281, 295, 297, 298, 311, 312, 313, 314, 315, 316, 327, 328, 329, 335, 342, 347, 348, 355, 356, 357, 358, 365, 366, 368, 372, 374, 386, 387, 390, 391, 402, 403, 409, 410, 412, 414, 415], [0.1495, 0.01536, 0.2555, 0.07461, 0.02785, 0.004415, 0.005494, 0.7293, 0.03066, 0.8701, 0.1197, 0.09966, 0.4885, 0.4299, 0.1351, 0.1535, 0.8366, 0.2352, 0.008623, 0.08804, 0.2511, 0.0679, 0.07585, 0.05495, 0.07345, 0.05823, 0.9404, 0.4461, 0.5054, 0.1093, 0.7026, 0.1722, 0.03761, 0.1837, 0.7998, 0.09997, 0.127, 0.6949, 0.03174, 0.06078, 0.8778, 0.8123, 0.04234, 0.005034, 0.1248, 0.7228, 0.06331, 0.0147, 0.1654, 0.01138, 0.02295, 0.02309, 0.002905, 0.01364]): _vg.add([_i], _w, 'REPLACE')
_vg = ob_cube_001.vertex_groups.new(name='UpperArm.r')
for _i, _w in zip([240, 241, 242, 243, 264, 265, 266, 267, 268, 269, 284, 285, 286, 287, 311, 312, 313, 314, 315, 316, 327, 328, 329, 337, 338, 347, 348, 349, 350, 351, 352, 353, 354, 355, 356, 357, 358, 363, 364, 365, 366, 368, 369, 370, 371, 372, 386, 387, 409, 410, 411, 412, 413, 414, 415, 416, 417, 418, 419, 420, 421, 422, 423, 424], [0.0525, 0.1072, 0.1053, 0.1075, 0.6944, 0.2728, 0.505, 0.5102, 0.8586, 0.807, 0.06105, 0.1404, 0.08369, 0.07455, 0.8556, 0.5792, 0.9394, 0.897, 0.08377, 0.02777, 0.3843, 0.4903, 0.8849, 0.106, 0.05234, 0.9508, 0.7502, 0.5721, 0.4051, 0.8181, 0.3965, 0.2286, 0.7781, 0.1863, 0.8696, 0.7205, 0.1888, 0.09583, 0.1032, 0.9448, 0.8501, 0.1087, 0.8761, 0.6088, 0.0003886, 0.008076, 0.0564, 0.1475, 0.9386, 0.9128, 0.9746, 0.9416, 0.9796, 0.9511, 0.9265, 0.9757, 0.9027, 0.8364, 0.898, 0.9581, 0.8846, 0.969, 0.9525, 0.9169]): _vg.add([_i], _w, 'REPLACE')
_vg = ob_cube_001.vertex_groups.new(name='LowerArm.r')
for _i, _w in zip([270, 272, 284, 285, 286, 287, 331, 337, 338, 349, 350, 351, 352, 353, 354, 359, 363, 364, 369, 370, 417, 418, 419, 420, 421, 422, 423, 424, 425, 426, 427, 429, 430, 432], [0.07922, 0.08657, 0.9361, 0.8583, 0.8833, 0.9114, 0.01684, 0.8919, 0.9459, 0.4275, 0.585, 0.1813, 0.5997, 0.7706, 0.2209, 0.06794, 0.8791, 0.8955, 0.1237, 0.3834, 0.09696, 0.1603, 0.1009, 0.02457, 0.112, 0.01154, 0.04324, 0.08301, 0.7772, 0.08318, 0.771, 0.08371, 0.3414, 0.8611]): _vg.add([_i], _w, 'REPLACE')
_vg = ob_cube_001.vertex_groups.new(name='Hand.r')
for _i, _w in zip([270, 271, 272, 273, 274, 275, 276, 277, 330, 331, 332, 333, 359, 360, 361, 362, 367, 425, 426, 427, 428, 430, 431, 432], [0.7122, 0.1615, 0.8857, 0.8809, 0.9834, 0.9738, 0.992, 0.988, 0.0141, 0.9222, 0.9785, 0.9959, 0.8929, 0.7225, 0.9899, 0.9831, 0.9918, 0.1366, 0.6218, 0.04221, 0.02383, 0.3418, 0.1483, 0.07326]): _vg.add([_i], _w, 'REPLACE')
_vg = ob_cube_001.vertex_groups.new(name='Thumb.r')
for _i, _w in zip([270, 271, 272, 273, 275, 330, 331, 359, 360, 425, 426, 427, 428, 429, 430, 431, 432, 433, 434, 435, 436, 437, 438, 439, 440], [0.2083, 0.8345, 0.005371, 0.1119, 0.001712, 0.9634, 0.03864, 0.02813, 0.2712, 0.08584, 0.2947, 0.1805, 0.9392, 0.9028, 0.3168, 0.8262, 0.06353, 0.9986, 0.9913, 0.9959, 0.9952, 0.9978, 0.9973, 0.9973, 0.9968]): _vg.add([_i], _w, 'REPLACE')
_vg = ob_cube_001.vertex_groups.new(name='collarbone.r')
for _i, _w in zip([0, 1, 32, 52, 85, 240, 241, 265, 267, 269, 280, 281, 297, 312, 315, 327, 335, 342, 357, 358, 366, 373, 374, 386, 391, 402, 410, 415], [0.01523, 0.05272, 0.1048, 0.08591, 0.01646, 0.1066, 0.1475, 0.5013, 0.05182, 0.01315, 0.03038, 0.6313, 0.1751, 0.273, 0.05183, 0.06339, 0.167, 0.04255, 0.1224, 0.1037, 0.06958, 0.08761, 0.8951, 0.6001, 0.5641, 0.105, 0.02122, 0.01027]): _vg.add([_i], _w, 'REPLACE')
_vg = ob_cube_001.vertex_groups.new(name='UpperLeg.r')
for _i, _w in zip([8, 9, 26, 27, 50, 93, 95, 114, 174, 175, 240, 244, 245, 246, 247, 248, 249, 254, 255, 256, 257, 258, 259, 260, 261, 262, 263, 278, 279, 305, 306, 307, 308, 317, 318, 319, 322, 323, 324, 325, 326, 334, 345, 346, 375, 376, 377, 378, 380, 381, 382, 383, 384, 385, 388, 389, 405, 406], [0.1111, 0.1433, 0.1458, 0.2298, 0.01622, 0.06588, 0.05532, 0.02006, 0.003161, 0.01714, 0.002013, 0.8561, 0.8764, 0.9102, 0.9106, 0.9186, 0.6423, 0.03355, 0.05481, 0.02419, 0.02569, 0.9692, 0.936, 0.9729, 0.9805, 0.9931, 0.9812, 0.1359, 0.1077, 0.9482, 0.7484, 0.982, 0.4397, 0.9257, 0.9437, 0.9057, 0.01105, 0.03906, 0.9789, 0.9861, 0.9883, 0.1366, 0.9853, 0.7224, 0.696, 0.7338, 0.9262, 0.8708, 0.04068, 0.01203, 0.7926, 0.9102, 0.996, 0.9815, 0.05889, 0.09956, 0.9434, 0.8454]): _vg.add([_i], _w, 'REPLACE')
_vg = ob_cube_001.vertex_groups.new(name='UpperLeg.r.001')
for _i, _w in zip([246, 247, 248, 249, 250, 251, 252, 253, 254, 255, 256, 257, 260, 299, 300, 301, 302, 309, 318, 319, 320, 321, 322, 323, 343, 344, 377, 378, 379, 380, 381, 404, 407, 441, 442, 443, 444, 445, 446, 447, 448], [0.08854, 0.08856, 0.08127, 0.3575, 0.99, 0.9713, 0.9924, 0.9904, 0.9579, 0.9448, 0.9629, 0.9618, 0.001742, 0.6045, 0.1227, 0.4673, 0.1022, 0.03986, 0.05562, 0.09428, 0.9945, 0.9942, 0.9692, 0.9553, 0.7912, 0.2925, 0.07362, 0.1289, 0.9936, 0.9543, 0.969, 0.5597, 0.7114, 0.06816, 0.03408, 0.08179, 0.04089, 0.6735, 0.3567, 0.6475, 0.3238]): _vg.add([_i], _w, 'REPLACE')
_vg = ob_cube_001.vertex_groups.new(name='UpperLeg.r.002')
for _i, _w in zip([299, 300, 301, 302, 303, 309, 343, 344, 404, 407, 441, 442, 443, 444, 445, 446], [0.3943, 0.8424, 0.531, 0.8786, 0.05283, 0.01168, 0.2038, 0.7029, 0.4395, 0.2844, 0.6033, 0.3281, 0.5616, 0.2808, 0.003893, 0.007786]): _vg.add([_i], _w, 'REPLACE')
_vg = ob_cube_001.vertex_groups.new(name='UpperLeg.r.003')
for _i, _w in zip([5, 7, 8, 9, 10, 11, 13, 15, 16, 17, 18, 19, 25, 26, 27, 28, 31, 34, 35, 36, 37, 39, 40, 41, 42, 43, 52, 53, 54, 55, 56, 57, 59, 60, 61, 62, 63, 72, 73, 78, 79, 80, 81, 82, 83, 84, 85, 90, 91, 92, 93, 95, 96, 97, 98, 99, 101, 107, 109, 110, 111, 114, 117, 120, 121, 122, 123, 128, 130, 131, 132, 133, 138, 139, 140, 141, 145, 146, 147, 148, 149, 150, 151, 152, 153, 154, 155, 156, 157, 158, 159, 162, 163, 164, 165, 168, 169, 171, 173, 174, 175, 177, 178, 181, 182, 184, 186, 189, 190, 191, 192, 196, 199, 200, 201, 202, 205, 209, 211, 214, 216, 217, 218, 219, 220, 221, 222, 223, 224, 225, 226, 227, 228, 229, 230, 231, 232, 233, 234, 235, 239, 241, 243, 244, 245, 247, 248, 249, 250, 251, 252, 253, 256, 259, 262, 264, 265, 266, 267, 268, 269, 270, 271, 272, 273, 280, 283, 284, 285, 286, 287, 292, 295, 296, 297, 298, 300, 303, 304, 305, 306, 308, 309, 310, 311, 312, 314, 316, 319, 320, 321, 322, 328, 330, 331, 336, 337, 338, 341, 342, 344, 346, 349, 350, 351, 352, 353, 354, 355, 356, 357, 358, 359, 360, 363, 364, 366, 368, 369, 370, 372, 374, 375, 376, 377, 378, 379, 381, 382, 383, 386, 390, 391, 392, 393, 400, 401, 402, 403, 406, 412, 415, 417, 418, 419, 420, 421, 422, 423, 424, 425, 426, 427, 428, 429, 430, 431, 432, 433, 434, 435, 436, 441, 442, 443, 444, 445, 446, 447, 448, 449, 450, 451, 452, 453, 454, 456], [1.0, 0.9495, 0.9995, 0.9997, 0.9923, 0.9986, 0.0002436, 0.5417, 0.9986, 0.9842, 0.9762, 0.9991, 0.8027, 0.9959, 0.9997, 0.8796, 0.2644, 0.3871, 0.9966, 0.9318, 0.9992, 0.9974, 0.9941, 0.9996, 0.9879, 0.9699, 0.04253, 0.8582, 0.5178, 0.001511, 0.9893, 0.2261, 0.9893, 0.9998, 0.9984, 0.9998, 0.9857, 0.9681, 0.04508, 0.9811, 0.9915, 0.9992, 0.9719, 0.9889, 0.9983, 1.0, 0.9989, 0.9453, 0.5344, 0.04216, 0.8781, 0.9958, 0.9826, 0.9251, 0.01091, 0.9896, 0.7512, 0.9771, 0.08628, 0.1137, 0.8444, 0.9998, 0.07799, 0.009894, 0.1097, 0.9983, 0.1005, 0.0124, 0.1385, 0.01281, 0.9986, 0.9895, 0.3149, 0.8051, 0.4941, 0.1207, 0.2048, 0.002865, 0.0002097, 0.9884, 1.0, 0.9929, 0.9995, 0.9974, 0.9978, 0.9965, 0.7756, 0.8921, 0.9952, 0.9985, 0.9938, 0.9981, 0.9981, 0.01085, 0.999, 0.9991, 1.0, 0.9879, 0.9075, 0.9992, 0.9987, 0.4944, 0.9928, 0.9997, 0.998, 0.9916, 0.1443, 0.9694, 0.02549, 0.4266, 0.7761, 0.7104, 0.9811, 0.9971, 0.9956, 0.9988, 0.8928, 0.4743, 0.2576, 0.913, 0.9954, 1.0, 0.9191, 0.6917, 0.9995, 0.9995, 0.9988, 1.0, 0.1765, 0.3749, 0.156, 0.1685, 0.1627, 0.01281, 0.3451, 0.05222, 0.7115, 0.9817, 0.9728, 0.928, 2.591e-05, 0.9818, 0.9859, 0.9996, 0.9383, 0.846, 0.9345, 0.9961, 0.9934, 0.9925, 0.9982, 1.0, 0.1133, 0.9902, 0.0002455, 0.9938, 0.8601, 0.9686, 0.9985, 0.00158, 0.9945, 0.9776, 1.0, 0.997, 0.996, 0.6749, 0.8371, 0.9988, 0.9993, 0.9996, 0.9988, 0.6987, 0.9821, 0.9999, 0.9715, 0.9993, 0.01988, 0.9315, 0.9981, 0.4277, 0.8961, 0.9984, 0.9966, 0.9978, 0.1338, 0.112, 0.5414, 0.4313, 0.9657, 0.6138, 0.8956, 0.03233, 0.3651, 1.0, 0.06, 0.07146, 0.9551, 0.8676, 0.842, 0.3945, 0.02114, 0.1149, 0.9894, 0.9919, 0.9984, 0.9694, 0.9807, 0.9995, 0.8721, 0.1891, 0.9975, 0.9982, 0.9998, 0.9995, 0.9997, 0.9003, 0.4293, 0.9025, 0.9955, 0.9939, 0.9937, 0.9139, 0.97, 0.9946, 0.005804, 0.9767, 0.9997, 0.1167, 0.991, 0.9969, 0.02364, 0.9917, 0.03735, 0.4285, 0.7842, 0.9811, 0.9998, 0.9978, 0.9953, 0.9423, 0.08829, 0.05004, 0.9938, 1.0, 0.9798, 0.8851, 0.9998, 0.9977, 0.9885, 0.9953, 0.2537, 0.0003536, 0.1476, 0.2348, 0.2407, 0.01902, 0.02569, 0.08285, 0.6501, 0.8576, 0.9985, 1.0, 0.3105, 0.624, 0.3443, 0.6687, 0.9528, 0.8922, 0.9675, 0.9963, 0.01021, 0.7651, 0.01016, 0.8304, 0.3203, 0.9898, 0.8397]): _vg.add([_i], _w, 'REPLACE')
_vg = ob_cube_001.vertex_groups.new(name='LowerLeg.r')
for _i, _w in zip([246, 247, 248, 249, 250, 251, 252, 253, 254, 255, 256, 257, 260, 299, 300, 301, 302, 318, 319, 320, 321, 322, 323, 343, 344, 377, 378, 379, 380, 381, 404, 407, 445, 447], [0.08854, 0.08853, 0.08128, 0.3575, 0.9861, 0.958, 0.9918, 0.9882, 0.9579, 0.9444, 0.9628, 0.962, 0.001741, 0.4649, 0.1068, 0.4038, 0.1336, 0.05561, 0.09428, 0.9881, 0.9936, 0.9694, 0.9552, 0.2391, 0.2211, 0.07363, 0.1289, 0.9924, 0.9544, 0.9688, 0.4614, 0.1909, 0.08774, 0.07586]): _vg.add([_i], _w, 'REPLACE')
_vg = ob_cube_001.vertex_groups.new(name='Heel.r')
for _i, _w in zip([251, 299, 300, 301, 302, 303, 309, 343, 344, 404, 407, 441, 442, 443, 444, 445, 446, 447, 448], [0.02955, 0.5339, 0.8751, 0.594, 0.8532, 0.01376, 0.01435, 0.7571, 0.7743, 0.5375, 0.8052, 0.9115, 0.1257, 0.8866, 0.01105, 0.8654, 0.1159, 0.8364, 0.03749]): _vg.add([_i], _w, 'REPLACE')
_vg = ob_cube_001.vertex_groups.new(name='Toe.r')
for _i, _w in zip([303, 304, 309, 310, 441, 442, 443, 444, 445, 446, 447, 448], [0.9677, 0.9966, 0.9666, 0.9956, 0.08695, 0.8749, 0.1209, 0.9704, 0.04365, 0.875, 0.0877, 0.9528]): _vg.add([_i], _w, 'REPLACE')
_vg = ob_cube_001.vertex_groups.new(name='ArmTarget.l')
for _i, _w in zip([40, 42, 60, 123, 158, 163, 224, 225, 226, 228, 229, 231], [0.08512, 0.09379, 0.009986, 0.004585, 0.07656, 0.00238, 0.8682, 0.06551, 0.8203, 0.08453, 0.2643, 0.9925]): _vg.add([_i], _w, 'REPLACE')
_vg = ob_cube_001.vertex_groups.new(name='ArmPole.l')
_vg = ob_cube_001.vertex_groups.new(name='ArmTarget.r')
for _i, _w in zip([270, 272, 284, 331, 359, 364, 425, 426, 427, 429, 430, 432], [0.08512, 0.09379, 0.009986, 0.004584, 0.07656, 0.00238, 0.8682, 0.06551, 0.8203, 0.08452, 0.2643, 0.9925]): _vg.add([_i], _w, 'REPLACE')
_vg = ob_cube_001.vertex_groups.new(name='ArmPole.r')
_vg = ob_cube_001.vertex_groups.new(name='Target.l')
for _i, _w in zip([16, 86, 88, 110, 142, 178, 203, 206], [0.5624, 0.3912, 0.02512, 0.07132, 0.08686, 0.1048, 0.1079, 0.01248]): _vg.add([_i], _w, 'REPLACE')
_vg = ob_cube_001.vertex_groups.new(name='Pole.l')
_vg = ob_cube_001.vertex_groups.new(name='Target.r')
for _i, _w in zip([250, 299, 301, 320, 343, 379, 404, 407], [0.5624, 0.3914, 0.02611, 0.07147, 0.08721, 0.1048, 0.1081, 0.01481]): _vg.add([_i], _w, 'REPLACE')
_vg = ob_cube_001.vertex_groups.new(name='Pole.r')
_m = ob_cube_001.modifiers.new('Armature', 'ARMATURE')
_m.object = ob_armature
ob_armature.location = (0.432, 0.01642, 0.2448)
ob_armature.rotation_euler = (0.0, -0.0, -4.713)
ob_armature.show_in_front = True

# ---- collection membership
col_collection.objects.link(ob_cube)
col_collection.objects.link(ob_light)
col_collection.objects.link(ob_camera)
col_collection.objects.link(ob_cube_001)
col_collection.objects.link(ob_armature)

# ---- scene / render settings (as saved in the file)
scene.camera = ob_camera
scene.frame_start = 1; scene.frame_end = 250; scene.frame_set(1)
scene.render.engine = 'BLENDER_EEVEE_NEXT'
scene.cycles.sampling_pattern = 'TABULATED_SOBOL'
scene.cycles.use_light_tree = False
scene.view_settings.view_transform = 'Filmic'
bpy.context.view_layer.update()
